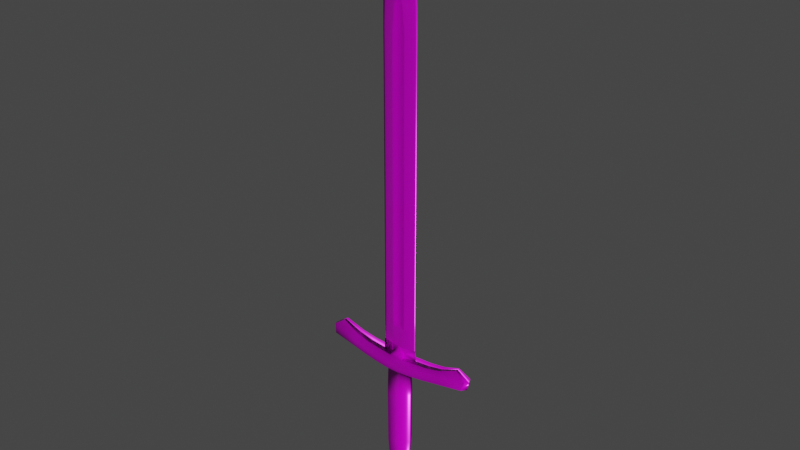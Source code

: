 # Source: sword.blend  (saved by Blender 2.83.18; exported with 4.5.12 LTS)
import bpy
from mathutils import Matrix  # noqa: F401  (used for matrix-valued properties, if any)

bpy.ops.wm.read_factory_settings(use_empty=True)
scene = bpy.context.scene
scene.name = 'Scene'

# ---- collections
col_collection = bpy.data.collections.new('Collection'); scene.collection.children.link(col_collection)

# ---- images (referenced by path relative to the original .blend; pixels are not part of the script)
import os
ASSET_DIR = os.environ.get("B2B_ASSET_DIR", "")  # directory of the original .blend (textures are referenced by path, not embedded)
HERE = os.path.dirname(os.path.abspath(__file__))  # packed textures are extracted next to this script under _unpacked/

def load_image(name, relpath, width, height, colorspace="sRGB"):
    """Load a texture the original file referenced (path relative to the .blend, or extracted next to this script)."""
    p = next((c for c in (os.path.join(HERE, relpath), os.path.join(ASSET_DIR, relpath)) if relpath and os.path.exists(c)), "")
    if p:
        img = bpy.data.images.load(p, check_existing=True)
        img.name = name
    else:  # same state as the original file: an image datablock whose file is absent (Cycles renders it pink)
        img = bpy.data.images.new(name, width, height)
        img.source = "FILE"
        img.filepath = "//" + (relpath or name)
    img.colorspace_settings.name = colorspace
    return img
img_shortsword_low_poly_shortsword_normal_png_001 = load_image('ShortSword low poly_ShortSword_Normal.png.001', 'Texture maps updated/ShortSword low poly_ShortSword_Normal.png', 1024, 1024, 'sRGB')
img_shortsword_low_poly_shortsword_basecolor_png_001 = load_image('ShortSword low poly_ShortSword_BaseColor.png.001', 'Texture maps updated/ShortSword low poly_ShortSword_BaseColor.png', 1024, 1024, 'sRGB')
img_shortsword_low_poly_shortsword_roughness_png_001 = load_image('ShortSword low poly_ShortSword_Roughness.png.001', 'Texture maps updated/ShortSword low poly_ShortSword_Roughness.png', 1024, 1024, 'sRGB')
img_shortsword_low_poly_shortsword_metallic_png_001 = load_image('ShortSword low poly_ShortSword_Metallic.png.001', 'Texture maps updated/ShortSword low poly_ShortSword_Metallic.png', 1024, 1024, 'sRGB')

# ---- materials (node trees are filled in below, after node groups)
mat_material_002 = bpy.data.materials.new('Material.002')
mat_material_002.use_transparent_shadow = False

# ---- material node trees
mat_material_002.use_nodes = True; mat_material_002.node_tree.nodes.clear()
_N = mat_material_002.node_tree.nodes; _L = mat_material_002.node_tree.links
n0 = _N.new('ShaderNodeTexImage'); n0.name = 'Image Texture.001'; n0.location = (-696, 1)
n0.image = img_shortsword_low_poly_shortsword_normal_png_001
n1 = _N.new('ShaderNodeNormalMap'); n1.name = 'Normal Map'; n1.location = (-320, -87)
n2 = _N.new('ShaderNodeTexImage'); n2.name = 'Image Texture'; n2.location = (-359, 546)
n2.image = img_shortsword_low_poly_shortsword_basecolor_png_001
n3 = _N.new('ShaderNodeTexImage'); n3.name = 'Image Texture.003'; n3.location = (-412, 187)
n3.image = img_shortsword_low_poly_shortsword_roughness_png_001
n4 = _N.new('ShaderNodeBsdfPrincipled'); n4.name = 'Principled BSDF'; n4.location = (-27, 384)
n4.distribution = 'GGX'
n4.subsurface_method = 'BURLEY'
n4.inputs[3].default_value = 1.45
n4.inputs[27].default_value = (0.0, 0.0, 0.0, 1.0)
n4.inputs[28].default_value = 1.0
n5 = _N.new('ShaderNodeOutputMaterial'); n5.name = 'Material Output'; n5.location = (263, 384)
n6 = _N.new('ShaderNodeTexImage'); n6.name = 'Image Texture.002'; n6.location = (-689, 313)
n6.image = img_shortsword_low_poly_shortsword_metallic_png_001
_L.new(n4.outputs[0], n5.inputs[0])
_L.new(n2.outputs[0], n4.inputs[0])
_L.new(n0.outputs[0], n1.inputs[1])
_L.new(n1.outputs[0], n4.inputs[5])
_L.new(n6.outputs[0], n4.inputs[1])
_L.new(n3.outputs[0], n4.inputs[2])
n5.is_active_output = True

# ---- world
world_world = bpy.data.worlds.new('World'); scene.world = world_world
world_world.use_nodes = True; world_world.node_tree.nodes.clear()
_N = world_world.node_tree.nodes; _L = world_world.node_tree.links
n0 = _N.new('ShaderNodeOutputWorld'); n0.name = 'World Output'; n0.location = (300, 300)
n1 = _N.new('ShaderNodeBackground'); n1.name = 'Background'; n1.location = (10, 300)
n1.inputs[0].default_value = (0.05088, 0.05088, 0.05088, 1.0)
_L.new(n1.outputs[0], n0.inputs[0])
n0.is_active_output = True
world_world.color = (0.05088, 0.05088, 0.05088)
world_world.use_sun_shadow = False
world_world.sun_shadow_jitter_overblur = 0.0

# ---- meshes
me_mesh = bpy.data.meshes.new('Mesh')
me_mesh.from_pydata([(-2.047, -21.41, -7.097e-06), (-0.8644, -4.031, -1.497), (-1.888, -4.031, -1.819e-05), (-0.8644, -4.031, 1.497), (-1.06, -16.95, -1.468), (-1.039, -8.642, -1.404), (-1.908, -16.95, -1e-05), (-1.849, -8.642, -1.512e-05), (-1.06, -16.95, 1.468), (-1.039, -8.642, 1.404), (-5.134, -21.77, -1.53), (-5.827, -21.7, 8.535e-06), (-7.787, -21.91, -6.85e-06), (-7.426, -22.06, 1.311), (-1.023, -23.02, -0.8858), (-1.023, -23.02, 0.8819), (-10.1, -24.94, -0.344), (-10.1, -24.94, 0.3408), (-5.134, -23.37, -0.7652), (-7.426, -23.84, -0.6557), (-7.426, -23.84, 0.6517), (-5.134, -23.37, 0.7612), (-3.855, -21.53, 6.265e-05), (-3.04, -21.57, 1.695), (-3.04, -23.18, -0.8475), (-3.04, -23.18, 0.8435), (-1.015, -23.02, -0.4273), (-1.015, -23.02, 0.4273), (-0.7633, -23.9, -0.7079), (-0.7556, -23.9, -0.4264), (-0.7556, -23.9, 0.4264), (-1.03, -21.38, -1.323), (-1.794, -21.38, -7.171e-06), (-1.03, -21.38, 1.323), (-0.9146, -4.255, 1.123), (-1.563, -4.255, -1.819e-05), (-0.9146, -4.255, -1.123), (-0.8644, -3.429, -1.497), (-1.888, -3.429, -1.887e-05), (-0.8644, -3.429, 1.497), (-0.8644, -3.235, -1.22), (-1.569, -3.235, -1.887e-05), (-0.8644, -3.235, 1.22), (-0.8646, -3.037, -1.22), (-1.569, -3.037, -1.887e-05), (-0.8646, -3.037, 1.22), (-0.8644, 0.0182, -1.22), (-1.569, 0.01821, -2.091e-05), (-0.8644, 0.0182, 1.22), (-1.771, -2.395, -2.311), (-1.771, -0.7752, -2.311), (-2.812, -2.395, -1.955e-05), (-2.812, -0.7752, -2.023e-05), (-1.771, -2.395, 2.311), (-1.771, -0.7752, 2.311), (-1.015, -23.02, -0.3412), (-1.015, -23.02, 0.3412), (-0.7556, -23.9, -0.3406), (-0.7556, -23.9, 0.3406), (-1.015, -24.67, -0.3407), (-1.015, -24.67, 0.3407), (-0.7556, -24.68, -0.3477), (-0.7556, -24.68, 0.3517), (-1.015, -24.67, -0.315), (-1.015, -24.67, 0.3148), (-2.665, -24.67, -1.955e-05), (-0.7556, -24.68, -0.3221), (-0.7556, -24.68, 0.3259), (-5.134, -23.37, -0.002004), (-7.426, -23.84, -0.001988), (-10.1, -24.94, -0.001627), (-1.023, -21.41, -1.772), (-1.023, -21.41, 1.772), (-7.426, -22.06, -1.311), (-5.134, -21.77, 1.53), (-3.04, -21.57, -1.695), (-0.7633, -23.9, 0.704), (-2.833, -23.15, 2.763e-05), (-2.732, -24.67, 9.539e-05), (-3.026, -23.17, -0.001897), (-11.31, -22.56, -0.9885), (-11.78, -22.36, -0.0001153), (-11.31, -22.56, 0.9882), (-3.852e-07, -24.51, -0.3507), (-3.852e-07, -24.51, -0.4752), (-3.852e-07, -24.51, 0.4751), (1.06, -16.95, -1.468), (1.039, -8.642, -1.404), (1.908, -16.95, -1e-05), (1.849, -8.642, -1.512e-05), (1.06, -16.95, 1.468), (1.039, -8.642, 1.404), (0.9146, -4.255, -1.123), (1.563, -4.255, -1.819e-05), (1.03, -21.38, -1.323), (1.794, -21.38, -7.187e-06), (0.9146, -4.255, 1.123), (1.03, -21.38, 1.323), (7.426, -22.05, -1.31), (7.787, -21.91, -6.85e-06), (5.827, -21.7, 8.492e-06), (3.855, -21.53, 6.271e-05), (3.04, -21.57, -1.695), (5.134, -21.77, -1.53), (7.426, -22.06, 1.311), (11.78, -22.36, -0.0001153), (11.31, -22.56, -0.9885), (11.31, -22.56, 0.9882), (5.134, -21.77, 1.53), (1.023, -21.41, 1.772), (3.04, -21.57, 1.695), (7.426, -23.84, -0.6557), (5.134, -23.37, -0.7652), (5.134, -23.37, -0.002004), (7.426, -23.84, -0.001988), (10.1, -24.94, -0.344), (10.1, -24.94, -0.001627), (2.047, -21.41, -7.067e-06), (3.04, -23.18, -0.8475), (3.026, -23.17, -0.001897), (-3.852e-07, -24.51, -0.4366), (0.7556, -23.9, -0.4264), (1.023, -23.02, 0.8819), (3.04, -23.18, 0.8435), (1.015, -23.02, 0.4273), (1.023, -23.02, -0.8858), (1.015, -23.02, -0.4273), (0.7556, -23.9, 0.4264), (0.7633, -23.9, 0.704), (0.7633, -23.9, -0.7079), (-3.852e-07, -23.9, -0.717), (1.023, -21.41, -1.772), (0.8644, -4.031, 1.497), (1.888, -4.031, -1.819e-05), (0.8644, -4.031, -1.497), (1.888, -3.429, -1.887e-05), (0.8644, -3.429, -1.497), (0.8644, -3.429, 1.497), (1.569, -3.235, -1.887e-05), (0.8644, -3.235, -1.22), (0.8644, -3.235, 1.22), (1.569, -3.037, -1.887e-05), (0.8646, -3.037, -1.22), (0.8646, -3.037, 1.22), (1.771, -2.395, -2.311), (1.771, -0.7752, -2.311), (2.812, -2.395, -1.955e-05), (2.812, -0.7752, -2.023e-05), (1.771, -2.395, 2.311), (1.771, -0.7752, 2.311), (0.8644, 0.0182, -1.22), (1.569, 0.01821, -2.091e-05), (0.8644, 0.0182, 1.22), (2.833, -23.15, 2.764e-05), (1.015, -23.02, 0.3412), (1.015, -23.02, -0.3412), (0.7556, -23.9, -0.3406), (0.7556, -23.9, 0.3406), (2.732, -24.67, 9.539e-05), (1.015, -24.67, 0.3407), (1.015, -24.67, -0.3407), (-3.852e-07, -24.69, -0.3617), (0.7556, -24.68, -0.3477), (0.7556, -24.68, 0.3517), (2.665, -24.67, -1.946e-05), (1.015, -24.67, 0.3148), (1.015, -24.67, -0.315), (-3.852e-07, -24.69, -0.3353), (0.7556, -24.68, -0.3221), (0.7556, -24.68, 0.3259), (5.134, -23.37, 0.7612), (7.426, -23.84, 0.6517), (10.1, -24.94, 0.3408), (-3.852e-07, -24.51, 0.3552), (-3.852e-07, -24.69, 0.3547), (-3.852e-07, -24.51, 0.441), (-3.852e-07, -24.69, 0.3296), (-3.852e-07, -23.94, 0.6953), (-1.015, -23.84, -0.341), (-1.015, -23.84, 0.3409), (-2.783, -23.92, 9.535e-05), (2.783, -23.92, 9.543e-05), (1.015, -23.84, 0.3409), (1.015, -23.84, -0.341), (-1.023, -22.21, -1.329), (-11.99, -23.66, -0.0008711), (-11.74, -23.76, 0.6618), (-7.426, -22.95, 0.9813), (-3.04, -22.38, -1.271), (-1.023, -22.21, 1.327), (-11.74, -23.76, -0.6635), (-5.134, -22.57, -1.148), (-7.426, -22.95, -0.9833), (-5.134, -22.57, 1.146), (-3.04, -22.38, 1.27), (1.023, -22.21, -1.329), (3.04, -22.38, -1.271), (5.134, -22.57, -1.148), (7.426, -22.95, 0.9813), (7.426, -22.95, -0.9833), (5.134, -22.57, 1.146), (3.04, -22.38, 1.27), (1.023, -22.21, 1.327), (11.74, -23.76, 0.6618), (11.74, -23.76, -0.6635), (11.99, -23.66, -0.000871), (-0.9488, -85.16, 9.364e-05), (-0.9493, -23.02, -0.3357), (-3.852e-07, -23.02, -0.3357), (-3.852e-07, -23.02, 0.3357), (-0.9493, -23.02, 0.3357), (-2.657, -41.63, 0.0001018), (-3.852e-07, -85.16, 0.1172), (-3.852e-07, -85.16, -0.1171), (-3.852e-07, -81.17, 0.1924), (-0.9494, -27.62, -0.3356), (-0.9494, -27.62, 0.3355), (-2.657, -57.4, 0.0001114), (-3.852e-07, -41.48, -0.2084), (-3.852e-07, -41.48, 0.2084), (-2.657, -29.41, 9.432e-05), (-3.852e-07, -29.61, -0.2084), (-3.852e-07, -29.61, 0.2084), (-0.9493, -41.48, -0.3354), (-0.9493, -41.48, 0.3355), (-0.9493, -69.84, -0.3354), (-0.9493, -69.84, 0.3355), (-0.9493, -57.25, -0.3354), (-0.9493, -57.25, 0.3355), (-3.852e-07, -76.34, -0.2918), (-0.9494, -29.26, -0.3355), (-0.9494, -29.26, 0.3355), (-0.6467, -73.09, -0.3354), (-0.6467, -73.09, 0.3354), (-2.503, -76.34, 8.546e-05), (-0.428, -57.25, -0.2085), (-0.428, -41.48, -0.2085), (-0.428, -28.04, -0.2085), (-3.852e-07, -28.04, -0.2085), (-0.428, -69.84, -0.204), (-0.428, -28.04, 0.2085), (-0.428, -41.48, 0.2085), (-0.428, -57.25, 0.2085), (-0.428, -69.84, 0.204), (-0.428, -29.61, -0.2085), (-0.428, -29.61, 0.2085), (-0.386, -73.09, -0.2113), (-0.386, -73.09, 0.2114), (-0.0001474, -76.34, 0.2919), (-2.657, -69.99, 0.0001196), (-2.657, -23.17, 9.062e-05), (-1.993, -81.23, -0.0002173), (-2.657, -27.77, 9.347e-05), (-2.624, -73.16, 0.0001086), (-0.9493, -21.65, -0.3357), (-3.852e-07, -21.65, 0.3357), (-0.9493, -21.65, 0.3357), (-2.657, -21.8, 8.976e-05), (-2.418, -41.61, 0.04705), (-2.418, -69.97, 0.04707), (-2.418, -23.15, 0.04708), (-0.816, -85.16, 0.01649), (-1.714, -81.22, 0.02683), (-2.418, -27.75, 0.04705), (-2.418, -57.38, 0.04706), (-2.418, -29.39, 0.04705), (-2.347, -73.15, 0.04706), (-2.153, -76.34, 0.04093), (-2.418, -21.78, 0.04707), (-2.418, -41.61, -0.04704), (-2.418, -69.97, -0.04703), (-2.418, -23.15, -0.04709), (-2.153, -76.34, -0.04088), (-2.418, -27.75, -0.04706), (-2.418, -57.38, -0.04703), (-2.418, -29.39, -0.04705), (-2.347, -73.15, -0.04702), (-2.418, -21.78, -0.04709), (-0.816, -85.16, -0.01643), (-1.714, -81.22, -0.02712), (0.428, -41.48, -0.2085), (-3.852e-07, -57.25, -0.2084), (0.428, -57.25, -0.2085), (0.428, -41.48, 0.2085), (0.428, -57.25, 0.2085), (-3.852e-07, -57.25, 0.2085), (0.9493, -41.48, 0.3355), (2.418, -41.61, 0.04705), (2.418, -57.38, 0.04706), (0.9493, -57.25, 0.3355), (2.418, -41.61, -0.04704), (2.418, -57.38, -0.04703), (0.428, -69.84, -0.204), (-3.852e-07, -69.84, -0.2039), (-3.852e-07, -73.09, -0.2112), (0.386, -73.09, -0.2113), (-3.852e-07, -69.84, 0.204), (0.428, -69.84, 0.204), (0.386, -73.09, 0.2114), (-3.852e-07, -73.09, 0.2113), (0.9493, -69.84, 0.3355), (2.418, -69.97, 0.04707), (2.347, -73.15, 0.04706), (0.6467, -73.09, 0.3354), (2.418, -69.97, -0.04703), (2.347, -73.15, -0.04702), (0.9493, -23.02, -0.3357), (-3.852e-07, -27.62, -0.3355), (0.9494, -27.62, -0.3356), (0.9493, -23.02, 0.3357), (0.9494, -27.62, 0.3355), (-3.852e-07, -27.62, 0.3355), (2.418, -23.15, 0.04708), (2.418, -27.75, 0.04705), (2.418, -23.15, -0.04709), (2.418, -27.75, -0.04706), (0.816, -85.16, -0.01643), (-3.852e-07, -81.17, -0.1924), (1.714, -81.22, -0.02712), (2.153, -76.34, -0.04088), (2.503, -76.34, 8.546e-05), (1.714, -81.22, 0.02683), (2.153, -76.34, 0.04093), (0.9488, -85.16, 9.364e-05), (-0.0002516, -86.96, 6.909e-05), (0.816, -85.16, 0.01649), (0.428, -29.61, -0.2085), (0.428, -28.04, -0.2085), (0.428, -28.04, 0.2085), (0.428, -29.61, 0.2085), (-3.852e-07, -28.04, 0.2085), (2.657, -27.77, 9.347e-05), (2.657, -29.41, 9.432e-05), (2.418, -29.39, 0.04705), (0.9494, -29.26, -0.3355), (2.418, -29.39, -0.04705), (2.657, -57.4, 0.0001114), (2.657, -69.99, 0.0001196), (0.9493, -57.25, -0.3354), (0.9493, -69.84, -0.3354), (0.9493, -41.48, -0.3354), (0.6467, -73.09, -0.3354), (0.9494, -29.26, 0.3355), (2.657, -41.63, 0.0001018), (2.624, -73.16, 0.0001086), (1.993, -81.23, -0.0002173), (2.657, -23.17, 9.062e-05), (0.9493, -21.65, -0.3357), (-3.852e-07, -21.65, -0.3357), (0.9493, -21.65, 0.3357), (2.418, -21.78, 0.04707), (2.657, -21.8, 8.974e-05), (2.418, -21.78, -0.04709), (-0.0002516, -86.71, 0.01647), (-0.0002516, -86.71, -0.0164)], [], [(5, 87, 86, 4), (7, 5, 4, 6), (9, 7, 6, 8), (36, 92, 87, 5), (35, 36, 5, 7), (34, 35, 7, 9), (31, 32, 6, 4), (73, 12, 11, 10), (11, 12, 13, 74), (80, 81, 12, 73), (22, 75, 10, 11), (12, 81, 82, 13), (74, 23, 22, 11), (131, 195, 184, 71), (10, 75, 188, 191), (82, 186, 187, 13), (80, 190, 185, 81), (82, 81, 185, 186), (73, 10, 191, 192), (73, 192, 190, 80), (13, 187, 193, 74), (23, 194, 189, 72), (19, 18, 68, 69), (16, 19, 69, 70), (0, 71, 75, 22), (23, 72, 0, 22), (75, 71, 184, 188), (74, 193, 194, 23), (79, 68, 18, 24), (84, 120, 29, 28), (79, 27, 15, 25), (26, 79, 24, 14), (26, 14, 28, 29), (15, 27, 30, 76), (76, 85, 177), (125, 129, 130, 28, 14), (71, 0, 32, 31), (0, 72, 33, 32), (3, 2, 35, 34), (2, 1, 36, 35), (1, 2, 38, 37), (2, 3, 39, 38), (37, 38, 41, 40), (38, 39, 42, 41), (40, 41, 44, 43), (41, 42, 45, 44), (140, 143, 45, 42), (50, 145, 144, 49), (52, 50, 49, 51), (54, 52, 51, 53), (46, 150, 145, 50), (47, 46, 50, 52), (43, 44, 51, 49), (48, 47, 52, 54), (44, 45, 53, 51), (45, 143, 148, 53), (47, 151, 150, 46), (27, 79, 77, 56), (79, 26, 55, 77), (120, 83, 57, 29), (26, 29, 57, 55), (30, 27, 56, 58), (77, 180, 179, 56), (77, 55, 178, 180), (83, 161, 61, 57), (55, 57, 178), (58, 179, 60, 62), (60, 78, 65, 64), (78, 59, 63, 65), (161, 167, 66, 61), (59, 61, 66, 63), (62, 60, 64, 67), (68, 21, 20, 69), (69, 20, 17, 70), (79, 25, 21, 68), (32, 33, 8, 6), (189, 202, 109, 72), (85, 76, 30, 175), (84, 28, 130), (71, 31, 94, 131), (3, 34, 96, 132), (40, 43, 142, 139), (43, 49, 144, 142), (30, 58, 173, 175), (173, 58, 62, 174), (62, 67, 176, 174), (86, 87, 89, 88), (88, 89, 91, 90), (87, 92, 93, 89), (31, 4, 86, 94), (89, 93, 96, 91), (88, 95, 94, 86), (90, 97, 95, 88), (100, 99, 98, 103), (100, 108, 104, 99), (99, 105, 106, 98), (103, 102, 101, 100), (99, 104, 107, 105), (108, 100, 101, 110), (103, 197, 196, 102), (198, 203, 107, 104), (205, 204, 106, 105), (107, 203, 205, 105), (98, 199, 197, 103), (106, 204, 199, 98), (200, 198, 104, 108), (202, 201, 110, 109), (111, 114, 113, 112), (115, 116, 114, 111), (102, 131, 117, 101), (110, 101, 117, 109), (102, 196, 195, 131), (201, 200, 108, 110), (119, 118, 112, 113), (121, 120, 84, 129), (119, 123, 122, 124), (126, 125, 118, 119), (126, 121, 129, 125), (122, 128, 127, 124), (128, 177, 85), (131, 94, 95, 117), (117, 95, 97, 109), (109, 97, 33, 72), (132, 96, 93, 133), (133, 93, 92, 134), (92, 36, 1, 134), (134, 136, 135, 133), (133, 135, 137, 132), (132, 137, 39, 3), (136, 139, 138, 135), (135, 138, 140, 137), (140, 42, 39, 137), (139, 142, 141, 138), (138, 141, 143, 140), (144, 145, 147, 146), (146, 147, 149, 148), (145, 150, 151, 147), (146, 141, 142, 144), (147, 151, 152, 149), (148, 143, 141, 146), (47, 48, 152, 151), (124, 154, 153, 119), (119, 153, 155, 126), (156, 83, 120, 121), (126, 155, 156, 121), (127, 157, 154, 124), (182, 181, 153, 154), (153, 181, 183, 155), (162, 161, 83, 156), (155, 183, 156), (157, 182, 154), (159, 165, 164, 158), (158, 164, 166, 160), (168, 167, 161, 162), (160, 166, 168, 162), (163, 169, 165, 159), (113, 114, 171, 170), (114, 116, 172, 171), (119, 113, 170, 123), (8, 90, 91, 9), (9, 91, 96, 34), (85, 175, 127, 128), (84, 130, 129), (15, 76, 177, 128, 122), (37, 136, 134, 1), (40, 139, 136, 37), (54, 53, 148, 149), (54, 149, 152, 48), (173, 157, 127, 175), (173, 174, 163, 157), (176, 169, 163, 174), (78, 60, 179, 180), (178, 59, 78, 180), (182, 159, 158, 181), (158, 160, 183, 181), (157, 163, 159, 182), (58, 56, 179), (57, 61, 59, 178), (160, 162, 156, 183), (125, 14, 184, 195), (24, 18, 191, 188), (186, 17, 20, 187), (190, 16, 70, 185), (70, 17, 186, 185), (18, 19, 192, 191), (19, 16, 190, 192), (187, 20, 21, 193), (194, 25, 15, 189), (14, 24, 188, 184), (193, 21, 25, 194), (15, 122, 202, 189), (197, 112, 118, 196), (199, 111, 112, 197), (170, 171, 198, 200), (122, 123, 201, 202), (196, 118, 125, 195), (123, 170, 200, 201), (116, 115, 204, 205), (203, 172, 116, 205), (115, 111, 199, 204), (198, 171, 172, 203), (218, 281, 235, 236), (241, 242, 285, 219), (258, 264, 228, 224), (269, 274, 217, 211), (239, 293, 294, 246), (296, 243, 247, 299), (259, 266, 233, 226), (249, 270, 276, 253), (208, 307, 215, 207), (210, 216, 311, 209), (216, 210, 260, 263), (250, 271, 273, 252), (213, 354, 278), (229, 317, 279, 272), (251, 262, 267, 234), (206, 324, 353, 261), (214, 262, 261, 212), (317, 213, 278, 279), (221, 244, 237, 238), (245, 222, 330, 240), (252, 220, 265, 263), (230, 275, 273, 215), (293, 239, 235, 281), (243, 296, 285, 242), (249, 259, 264, 217), (225, 270, 274, 227), (227, 223, 236, 235), (223, 230, 244, 236), (215, 307, 238, 237), (239, 246, 232, 225), (225, 227, 235, 239), (311, 216, 240, 330), (231, 245, 240, 216), (224, 228, 242, 241), (228, 226, 243, 242), (233, 247, 243, 226), (218, 236, 244, 221), (241, 219, 222, 245), (211, 258, 265, 220), (223, 269, 275, 230), (230, 215, 237, 244), (224, 241, 245, 231), (294, 229, 246), (247, 248, 299), (234, 267, 266, 253), (232, 229, 272, 276), (246, 229, 232), (233, 248, 247), (208, 207, 254, 348), (210, 209, 255, 256), (260, 268, 257, 250), (207, 271, 277, 254), (211, 217, 264, 258), (249, 253, 266, 259), (250, 252, 263, 260), (267, 262, 214, 248), (353, 212, 261), (262, 251, 206, 261), (231, 216, 263, 265), (226, 228, 264, 259), (224, 231, 265, 258), (267, 248, 233, 266), (210, 256, 268, 260), (269, 223, 227, 274), (225, 232, 276, 270), (273, 271, 207, 215), (275, 220, 252, 273), (249, 217, 274, 270), (211, 220, 275, 269), (234, 253, 276, 272), (271, 250, 257, 277), (354, 324, 206, 278), (206, 251, 279, 278), (251, 234, 272, 279), (282, 281, 218, 280), (285, 284, 283, 219), (289, 288, 287, 286), (336, 291, 290, 343), (292, 295, 294, 293), (296, 299, 298, 297), (303, 302, 301, 300), (337, 344, 305, 304), (308, 307, 208, 306), (311, 310, 309, 209), (310, 313, 312, 309), (346, 331, 315, 314), (316, 354, 213), (229, 319, 318, 317), (322, 321, 345, 320), (323, 325, 353, 324), (214, 212, 325, 321), (317, 318, 316, 213), (327, 326, 221, 238), (330, 222, 329, 328), (331, 313, 333, 332), (315, 335, 334, 308), (282, 292, 293, 281), (285, 296, 297, 284), (288, 301, 337, 336), (291, 304, 339, 338), (338, 282, 280, 340), (340, 280, 326, 334), (308, 327, 238, 307), (341, 295, 292, 339), (339, 292, 282, 338), (311, 330, 328, 310), (328, 329, 342, 310), (286, 283, 284, 289), (289, 284, 297, 300), (297, 298, 303, 300), (326, 280, 218, 221), (222, 219, 283, 329), (333, 287, 343, 332), (335, 290, 340, 334), (334, 326, 327, 308), (329, 283, 286, 342), (294, 295, 229), (298, 299, 248), (302, 322, 320, 344), (341, 305, 319, 229), (295, 341, 229), (303, 298, 248), (208, 348, 347, 306), (309, 349, 255, 209), (351, 350, 312, 346), (306, 347, 352, 314), (288, 336, 343, 287), (302, 344, 337, 301), (313, 331, 346, 312), (322, 248, 214, 321), (353, 325, 212), (321, 325, 323, 345), (313, 310, 342, 333), (288, 289, 300, 301), (333, 342, 286, 287), (322, 302, 303, 248), (350, 349, 309, 312), (290, 291, 338, 340), (305, 341, 339, 304), (315, 308, 306, 314), (335, 315, 331, 332), (291, 336, 337, 304), (335, 332, 343, 290), (305, 344, 320, 319), (314, 352, 351, 346), (354, 316, 323, 324), (318, 345, 323, 316), (319, 320, 345, 318), (8, 33, 97, 90)])
me_mesh.polygons.foreach_set('use_smooth', [True] * 350)
_k = set([(14, 24), (14, 26), (14, 28), (14, 125), (15, 25), (15, 27), (15, 76), (15, 122), (16, 19), (16, 190), (17, 20), (17, 186), (18, 19), (18, 24), (20, 21), (21, 25), (26, 55), (27, 56), (28, 84), (34, 35), (34, 96), (35, 36), (36, 92), (40, 41), (40, 139), (41, 42), (42, 140), (43, 44), (43, 142), (44, 45), (45, 143), (55, 57), (55, 77), (55, 178), (56, 58), (56, 77), (56, 179), (57, 83), (58, 173), (59, 61), (59, 63), (59, 78), (59, 178), (60, 62), (60, 64), (60, 78), (60, 179), (61, 161), (62, 174), (76, 85), (77, 79), (80, 190), (82, 186), (83, 120), (83, 156), (83, 161), (84, 120), (84, 129), (84, 130), (85, 128), (85, 175), (85, 177), (92, 93), (93, 96), (106, 204), (107, 203), (111, 112), (111, 115), (112, 118), (115, 204), (118, 125), (119, 153), (122, 123), (122, 124), (122, 128), (123, 170), (124, 154), (125, 126), (125, 129), (126, 155), (138, 139), (138, 140), (141, 142), (141, 143), (153, 154), (153, 155), (154, 157), (154, 182), (155, 156), (155, 183), (157, 173), (158, 159), (158, 160), (159, 163), (159, 165), (159, 182), (160, 162), (160, 166), (160, 183), (161, 162), (161, 167), (163, 174), (170, 171), (171, 172), (172, 203), (173, 174), (173, 175), (174, 176), (207, 215), (214, 248), (215, 230), (215, 307), (216, 231), (216, 263), (216, 311), (223, 227), (223, 230), (224, 228), (224, 231), (225, 227), (225, 232), (226, 228), (226, 233), (229, 232), (229, 272), (229, 294), (229, 317), (229, 341), (233, 248), (247, 248), (248, 303), (248, 322), (286, 289), (286, 342), (289, 300), (300, 303), (307, 308), (308, 315), (308, 334), (309, 310), (310, 311), (310, 342), (334, 340), (338, 339), (338, 340), (339, 341)])
me_mesh.attributes.new('sharp_edge', 'BOOLEAN', 'EDGE').data.foreach_set('value', [ (min(e.vertices), max(e.vertices)) in _k for e in me_mesh.edges])
_uv = me_mesh.uv_layers.new(name='UVChannel_1')
_uv.uv.foreach_set('vector', [0.7826, 0.3954, 0.7504, 0.3946, 0.7534, 0.2649, 0.786, 0.2657, 0.8078, 0.3968, 0.7826, 0.3954, 0.786, 0.2657, 0.8123, 0.2665, 0.4064, 0.3163, 0.3812, 0.3176, 0.3771, 0.1869, 0.4034, 0.1862, 0.7797, 0.4643, 0.75, 0.4636, 0.7504, 0.3946, 0.7826, 0.3954, 0.8004, 0.4643, 0.7797, 0.4643, 0.7826, 0.3954, 0.8078, 0.3968, 0.4093, 0.3854, 0.3885, 0.3854, 0.3812, 0.3176, 0.4064, 0.3163, 0.7878, 0.1955, 0.8117, 0.1986, 0.8123, 0.2665, 0.786, 0.2657, 0.8889, 0.1702, 0.8998, 0.1873, 0.8687, 0.1948, 0.853, 0.1756, 0.3216, 0.1155, 0.2912, 0.109, 0.3008, 0.09122, 0.337, 0.09574, 0.9481, 0.1564, 0.9617, 0.1643, 0.8998, 0.1873, 0.8889, 0.1702, 0.8383, 0.2008, 0.8197, 0.1804, 0.853, 0.1756, 0.8687, 0.1948, 0.2912, 0.109, 0.228, 0.09396, 0.2409, 0.08229, 0.3008, 0.09122, 0.337, 0.09574, 0.37, 0.1004, 0.3516, 0.1212, 0.3216, 0.1155, 0.7553, 0.1838, 0.7557, 0.1685, 0.7878, 0.1695, 0.7878, 0.1847, 0.8524, 0.1745, 0.8196, 0.1793, 0.8194, 0.1658, 0.8522, 0.1611, 0.2409, 0.08229, 0.2342, 0.06669, 0.3011, 0.0757, 0.3015, 0.09035, 0.9481, 0.1564, 0.9532, 0.1385, 0.9632, 0.1358, 0.9617, 0.1643, 0.2409, 0.08229, 0.228, 0.09396, 0.2242, 0.06482, 0.2342, 0.06669, 0.8884, 0.1694, 0.8524, 0.1745, 0.8522, 0.1611, 0.888, 0.1547, 0.8884, 0.1694, 0.888, 0.1547, 0.9532, 0.1385, 0.9481, 0.1564, 0.3015, 0.09035, 0.3011, 0.0757, 0.3371, 0.08129, 0.3373, 0.09484, 0.3701, 0.09943, 0.37, 0.08563, 0.4017, 0.0896, 0.4018, 0.1049, 0.8882, 0.1398, 0.8525, 0.1479, 0.8508, 0.1359, 0.886, 0.1295, 0.929, 0.1206, 0.8882, 0.1398, 0.886, 0.1295, 0.9299, 0.1157, 0.5397, 0.2872, 0.5685, 0.3371, 0.5115, 0.3351, 0.4886, 0.2872, 0.5115, 0.2393, 0.5685, 0.2372, 0.5397, 0.2872, 0.4886, 0.2872, 0.8196, 0.1793, 0.7878, 0.1847, 0.7878, 0.1695, 0.8194, 0.1658, 0.3373, 0.09484, 0.3371, 0.08129, 0.37, 0.08563, 0.3701, 0.09943, 0.8196, 0.1398, 0.8508, 0.1359, 0.8525, 0.1479, 0.82, 0.153, 0.773, 0.1285, 0.773, 0.1278, 0.7857, 0.1361, 0.7833, 0.1396, 0.3697, 0.05899, 0.3989, 0.06819, 0.4013, 0.07425, 0.3692, 0.07225, 0.791, 0.1486, 0.8196, 0.1398, 0.82, 0.153, 0.7877, 0.1541, 0.791, 0.1486, 0.7877, 0.1541, 0.7833, 0.1396, 0.7857, 0.1361, 0.4013, 0.07425, 0.3989, 0.06819, 0.4041, 0.05646, 0.4064, 0.05991, 0.4068, 0.06026, 0.417, 0.04914, 0.4172, 0.05887, 0.7561, 0.153, 0.7624, 0.1391, 0.7725, 0.1392, 0.7827, 0.1397, 0.7877, 0.1541, 0.5685, 0.3371, 0.5397, 0.2872, 0.5469, 0.2872, 0.5684, 0.3245, 0.5397, 0.2872, 0.5685, 0.2372, 0.5684, 0.2499, 0.5469, 0.2872, 0.4118, 0.3914, 0.3843, 0.3908, 0.3885, 0.3854, 0.4093, 0.3854, 0.8046, 0.4697, 0.7772, 0.4703, 0.7797, 0.4643, 0.8004, 0.4643, 0.7772, 0.4703, 0.8046, 0.4697, 0.8048, 0.479, 0.7772, 0.4798, 0.3843, 0.3908, 0.4118, 0.3914, 0.4118, 0.4009, 0.3841, 0.4001, 0.7772, 0.4798, 0.8048, 0.479, 0.8009, 0.4835, 0.7784, 0.4846, 0.3841, 0.4001, 0.4118, 0.4009, 0.4106, 0.4057, 0.3879, 0.4041, 0.7784, 0.4846, 0.8009, 0.4835, 0.8031, 0.4859, 0.7795, 0.4884, 0.3879, 0.4041, 0.4106, 0.4057, 0.4095, 0.4096, 0.3857, 0.407, 0.4388, 0.405, 0.4401, 0.4088, 0.4095, 0.4096, 0.4106, 0.4057, 0.7878, 0.5277, 0.7387, 0.5265, 0.739, 0.5072, 0.7885, 0.5084, 0.8188, 0.5435, 0.7878, 0.5277, 0.7885, 0.5084, 0.8237, 0.5066, 0.4012, 0.449, 0.3701, 0.4649, 0.3652, 0.4278, 0.4005, 0.4297, 0.7767, 0.546, 0.7489, 0.5453, 0.7387, 0.5265, 0.7878, 0.5277, 0.7909, 0.5618, 0.7767, 0.546, 0.7878, 0.5277, 0.8188, 0.5435, 0.7795, 0.4884, 0.8031, 0.4859, 0.8237, 0.5066, 0.7885, 0.5084, 0.4123, 0.4673, 0.3982, 0.4832, 0.3701, 0.4649, 0.4012, 0.449, 0.3857, 0.407, 0.4095, 0.4096, 0.4005, 0.4297, 0.3652, 0.4278, 0.4095, 0.4096, 0.4401, 0.4088, 0.4501, 0.4284, 0.4005, 0.4297, 0.7909, 0.5618, 0.7339, 0.5604, 0.7489, 0.5453, 0.7767, 0.546, 0.3989, 0.06819, 0.3697, 0.05899, 0.3709, 0.0584, 0.3979, 0.06724, 0.819, 0.1432, 0.791, 0.1486, 0.7914, 0.1474, 0.8187, 0.1422, 0.773, 0.1278, 0.7731, 0.1265, 0.7865, 0.1345, 0.7857, 0.1361, 0.791, 0.1486, 0.7857, 0.1361, 0.7865, 0.1345, 0.7914, 0.1474, 0.4041, 0.05646, 0.3989, 0.06819, 0.3979, 0.06724, 0.4037, 0.05502, 0.3709, 0.0584, 0.372, 0.05343, 0.3998, 0.05496, 0.3979, 0.06724, 0.8187, 0.1422, 0.7914, 0.1474, 0.7902, 0.1345, 0.8181, 0.1313, 0.7731, 0.1265, 0.7733, 0.1238, 0.7851, 0.1222, 0.7865, 0.1345, 0.7914, 0.1474, 0.7865, 0.1345, 0.7902, 0.1345, 0.4037, 0.05502, 0.3998, 0.05496, 0.4017, 0.04213, 0.4054, 0.04266, 0.4017, 0.04213, 0.373, 0.04767, 0.3729, 0.04739, 0.4015, 0.04178, 0.8164, 0.1196, 0.7892, 0.1218, 0.7892, 0.1213, 0.8163, 0.1194, 0.7733, 0.1238, 0.7734, 0.1234, 0.785, 0.1217, 0.7851, 0.1222, 0.7892, 0.1218, 0.7851, 0.1222, 0.785, 0.1217, 0.7892, 0.1213, 0.4054, 0.04266, 0.4017, 0.04213, 0.4015, 0.04178, 0.4054, 0.04226, 0.3374, 0.05574, 0.3362, 0.06775, 0.3001, 0.06115, 0.3014, 0.05091, 0.3014, 0.05091, 0.3001, 0.06115, 0.257, 0.04634, 0.2557, 0.04162, 0.3697, 0.05899, 0.3692, 0.07225, 0.3362, 0.06775, 0.3374, 0.05574, 0.378, 0.1188, 0.4019, 0.1158, 0.4034, 0.1862, 0.3771, 0.1869, 0.4017, 0.0896, 0.4339, 0.08893, 0.4344, 0.1042, 0.4018, 0.1049, 0.417, 0.04914, 0.4064, 0.05991, 0.4041, 0.05646, 0.4169, 0.04834, 0.773, 0.1285, 0.7827, 0.1397, 0.7725, 0.1392, 0.5685, 0.3371, 0.5684, 0.3245, 0.6264, 0.3245, 0.6263, 0.3371, 0.4118, 0.3914, 0.4093, 0.3854, 0.439, 0.3847, 0.4369, 0.3908, 0.7784, 0.4846, 0.7795, 0.4884, 0.7489, 0.4877, 0.7503, 0.4839, 0.7795, 0.4884, 0.7885, 0.5084, 0.739, 0.5072, 0.7489, 0.4877, 0.4041, 0.05646, 0.4037, 0.05502, 0.4168, 0.04711, 0.4169, 0.04834, 0.4168, 0.04711, 0.4037, 0.05502, 0.4054, 0.04266, 0.4169, 0.04447, 0.4054, 0.04266, 0.4054, 0.04226, 0.4168, 0.04404, 0.4169, 0.04447, 0.7534, 0.2649, 0.7504, 0.3946, 0.7252, 0.3948, 0.7272, 0.2644, 0.4624, 0.1851, 0.464, 0.3158, 0.4388, 0.3156, 0.4361, 0.1855, 0.7504, 0.3946, 0.75, 0.4636, 0.7293, 0.4626, 0.7252, 0.3948, 0.7878, 0.1955, 0.786, 0.2657, 0.7534, 0.2649, 0.755, 0.1947, 0.464, 0.3158, 0.4599, 0.3838, 0.439, 0.3847, 0.4388, 0.3156, 0.7272, 0.2644, 0.7311, 0.1966, 0.755, 0.1947, 0.7534, 0.2649, 0.4361, 0.1855, 0.4348, 0.1151, 0.4587, 0.1174, 0.4624, 0.1851, 0.6751, 0.1914, 0.6448, 0.1842, 0.6554, 0.1655, 0.6914, 0.1709, 0.515, 0.1118, 0.4987, 0.09269, 0.5342, 0.08702, 0.5454, 0.1042, 0.6448, 0.1842, 0.5815, 0.1645, 0.5956, 0.1544, 0.6554, 0.1655, 0.6914, 0.1709, 0.7242, 0.1764, 0.7047, 0.1981, 0.6751, 0.1914, 0.5454, 0.1042, 0.5342, 0.08702, 0.5941, 0.07457, 0.6078, 0.08538, 0.4987, 0.09269, 0.515, 0.1118, 0.4852, 0.1186, 0.4657, 0.0969, 0.6916, 0.1701, 0.6917, 0.1577, 0.7243, 0.1632, 0.7245, 0.1755, 0.5338, 0.07089, 0.6002, 0.0589, 0.5941, 0.07457, 0.5341, 0.08574, 0.5796, 0.1377, 0.5899, 0.1399, 0.5956, 0.1544, 0.5815, 0.1645, 0.5941, 0.07457, 0.6002, 0.0589, 0.6103, 0.05661, 0.6078, 0.08538, 0.6558, 0.1643, 0.656, 0.1509, 0.6917, 0.1577, 0.6916, 0.1701, 0.5956, 0.1544, 0.5899, 0.1399, 0.656, 0.1509, 0.6558, 0.1643, 0.4981, 0.07806, 0.5338, 0.07089, 0.5341, 0.08574, 0.4985, 0.09166, 0.4339, 0.08893, 0.4654, 0.08372, 0.4659, 0.09561, 0.4344, 0.1042, 0.6554, 0.1364, 0.6572, 0.1256, 0.693, 0.1321, 0.6913, 0.1444, 0.6129, 0.1208, 0.6117, 0.1157, 0.6572, 0.1256, 0.6554, 0.1364, 0.6833, 0.335, 0.6263, 0.3371, 0.6551, 0.2872, 0.7062, 0.2872, 0.6833, 0.2393, 0.7062, 0.2872, 0.6551, 0.2872, 0.6263, 0.2372, 0.7245, 0.1755, 0.7243, 0.1632, 0.7557, 0.1685, 0.7553, 0.1838, 0.4654, 0.08372, 0.4981, 0.07806, 0.4985, 0.09166, 0.4659, 0.09561, 0.7246, 0.1363, 0.7239, 0.15, 0.6913, 0.1444, 0.693, 0.1321, 0.7598, 0.1353, 0.773, 0.1278, 0.773, 0.1285, 0.7619, 0.1389, 0.4648, 0.05761, 0.4656, 0.06926, 0.4337, 0.07365, 0.4371, 0.06806, 0.754, 0.1468, 0.7557, 0.1533, 0.7239, 0.15, 0.7254, 0.1378, 0.754, 0.1468, 0.7598, 0.1353, 0.7619, 0.1389, 0.7557, 0.1533, 0.4337, 0.07365, 0.4294, 0.05979, 0.4301, 0.05593, 0.4371, 0.06806, 0.429, 0.06012, 0.4172, 0.05887, 0.417, 0.04914, 0.6263, 0.3371, 0.6264, 0.3245, 0.6479, 0.2872, 0.6551, 0.2872, 0.6551, 0.2872, 0.6479, 0.2872, 0.6264, 0.2499, 0.6263, 0.2372, 0.6263, 0.2372, 0.6264, 0.2499, 0.5684, 0.2499, 0.5685, 0.2372, 0.4369, 0.3908, 0.439, 0.3847, 0.4599, 0.3838, 0.4643, 0.3888, 0.7248, 0.4677, 0.7293, 0.4626, 0.75, 0.4636, 0.7521, 0.4697, 0.75, 0.4636, 0.7797, 0.4643, 0.7772, 0.4703, 0.7521, 0.4697, 0.7521, 0.4697, 0.7517, 0.4791, 0.7242, 0.477, 0.7248, 0.4677, 0.4643, 0.3888, 0.4649, 0.3982, 0.4373, 0.4003, 0.4369, 0.3908, 0.4369, 0.3908, 0.4373, 0.4003, 0.4118, 0.4009, 0.4118, 0.3914, 0.7517, 0.4791, 0.7503, 0.4839, 0.7278, 0.4817, 0.7242, 0.477, 0.4649, 0.3982, 0.4615, 0.4023, 0.4388, 0.405, 0.4373, 0.4003, 0.4388, 0.405, 0.4106, 0.4057, 0.4118, 0.4009, 0.4373, 0.4003, 0.7503, 0.4839, 0.7489, 0.4877, 0.7262, 0.484, 0.7278, 0.4817, 0.4615, 0.4023, 0.4634, 0.405, 0.4401, 0.4088, 0.4388, 0.405, 0.739, 0.5072, 0.7387, 0.5265, 0.707, 0.5407, 0.7039, 0.5036, 0.4853, 0.4247, 0.4823, 0.4619, 0.4504, 0.4477, 0.4501, 0.4284, 0.7387, 0.5265, 0.7489, 0.5453, 0.7339, 0.5604, 0.707, 0.5407, 0.7039, 0.5036, 0.7262, 0.484, 0.7489, 0.4877, 0.739, 0.5072, 0.4823, 0.4619, 0.4553, 0.4817, 0.4403, 0.4665, 0.4504, 0.4477, 0.4501, 0.4284, 0.4401, 0.4088, 0.4634, 0.405, 0.4853, 0.4247, 0.3982, 0.4832, 0.4123, 0.4673, 0.4403, 0.4665, 0.4553, 0.4817, 0.4371, 0.06806, 0.4375, 0.06688, 0.4641, 0.05796, 0.4646, 0.05811, 0.7254, 0.1378, 0.726, 0.1368, 0.7532, 0.1457, 0.754, 0.1468, 0.7592, 0.1338, 0.7731, 0.1265, 0.773, 0.1278, 0.7598, 0.1353, 0.754, 0.1468, 0.7532, 0.1457, 0.7592, 0.1338, 0.7598, 0.1353, 0.4301, 0.05593, 0.4307, 0.05446, 0.4375, 0.06688, 0.4371, 0.06806, 0.4348, 0.05426, 0.4625, 0.05256, 0.4641, 0.05796, 0.4375, 0.06688, 0.726, 0.1368, 0.7284, 0.126, 0.7552, 0.1335, 0.7532, 0.1457, 0.7619, 0.1216, 0.7733, 0.1238, 0.7731, 0.1265, 0.7592, 0.1338, 0.7532, 0.1457, 0.7552, 0.1335, 0.7592, 0.1338, 0.4307, 0.05446, 0.4348, 0.05426, 0.4375, 0.06688, 0.4322, 0.04158, 0.4322, 0.04114, 0.4619, 0.04666, 0.4615, 0.04685, 0.7316, 0.1147, 0.7316, 0.1145, 0.7581, 0.1205, 0.758, 0.1209, 0.762, 0.1212, 0.7734, 0.1234, 0.7733, 0.1238, 0.7619, 0.1216, 0.758, 0.1209, 0.7581, 0.1205, 0.762, 0.1212, 0.7619, 0.1216, 0.4283, 0.04225, 0.4282, 0.04179, 0.4322, 0.04114, 0.4322, 0.04158, 0.4966, 0.05246, 0.5323, 0.04564, 0.5341, 0.05595, 0.4984, 0.06474, 0.5323, 0.04564, 0.5777, 0.03512, 0.5766, 0.04042, 0.5341, 0.05595, 0.4648, 0.05761, 0.4966, 0.05246, 0.4984, 0.06474, 0.4656, 0.06926, 0.4034, 0.1862, 0.4361, 0.1855, 0.4388, 0.3156, 0.4064, 0.3163, 0.4064, 0.3163, 0.4388, 0.3156, 0.439, 0.3847, 0.4093, 0.3854, 0.417, 0.04914, 0.4169, 0.04834, 0.4301, 0.05593, 0.4294, 0.05979, 0.773, 0.1285, 0.7725, 0.1392, 0.7624, 0.1391, 0.4013, 0.07425, 0.4068, 0.06026, 0.4172, 0.05887, 0.429, 0.06012, 0.4337, 0.07365, 0.7772, 0.4798, 0.7517, 0.4791, 0.7521, 0.4697, 0.7772, 0.4703, 0.7784, 0.4846, 0.7503, 0.4839, 0.7517, 0.4791, 0.7772, 0.4798, 0.4012, 0.449, 0.4005, 0.4297, 0.4501, 0.4284, 0.4504, 0.4477, 0.4012, 0.449, 0.4504, 0.4477, 0.4403, 0.4665, 0.4123, 0.4673, 0.4169, 0.04711, 0.4307, 0.05446, 0.4301, 0.05593, 0.4169, 0.04834, 0.4169, 0.04711, 0.4169, 0.04447, 0.4283, 0.04225, 0.4307, 0.05446, 0.4168, 0.04404, 0.4282, 0.04179, 0.4283, 0.04225, 0.4169, 0.04447, 0.373, 0.04767, 0.4017, 0.04213, 0.3998, 0.05496, 0.372, 0.05343, 0.7902, 0.1345, 0.7892, 0.1218, 0.8164, 0.1196, 0.8181, 0.1313, 0.4348, 0.05426, 0.4322, 0.04158, 0.4615, 0.04685, 0.4625, 0.05256, 0.7316, 0.1147, 0.758, 0.1209, 0.7552, 0.1335, 0.7284, 0.126, 0.4307, 0.05446, 0.4283, 0.04225, 0.4322, 0.04158, 0.4348, 0.05426, 0.4037, 0.05502, 0.3979, 0.06724, 0.3998, 0.05496, 0.7865, 0.1345, 0.7851, 0.1222, 0.7892, 0.1218, 0.7902, 0.1345, 0.758, 0.1209, 0.7619, 0.1216, 0.7592, 0.1338, 0.7552, 0.1335, 0.7557, 0.1533, 0.7877, 0.1541, 0.7878, 0.1695, 0.7557, 0.1685, 0.82, 0.153, 0.8525, 0.1479, 0.8522, 0.1611, 0.8194, 0.1658, 0.2342, 0.06669, 0.257, 0.04634, 0.3001, 0.06115, 0.3011, 0.0757, 0.9532, 0.1385, 0.929, 0.1206, 0.9299, 0.1157, 0.9632, 0.1358, 0.2557, 0.04162, 0.257, 0.04634, 0.2342, 0.06669, 0.2242, 0.06482, 0.8525, 0.1479, 0.8882, 0.1398, 0.888, 0.1547, 0.8522, 0.1611, 0.8882, 0.1398, 0.929, 0.1206, 0.9532, 0.1385, 0.888, 0.1547, 0.3011, 0.0757, 0.3001, 0.06115, 0.3362, 0.06775, 0.3371, 0.08129, 0.37, 0.08563, 0.3692, 0.07225, 0.4013, 0.07425, 0.4017, 0.0896, 0.7877, 0.1541, 0.82, 0.153, 0.8194, 0.1658, 0.7878, 0.1695, 0.3371, 0.08129, 0.3362, 0.06775, 0.3692, 0.07225, 0.37, 0.08563, 0.4013, 0.07425, 0.4337, 0.07365, 0.4339, 0.08893, 0.4017, 0.0896, 0.6917, 0.1577, 0.6913, 0.1444, 0.7239, 0.15, 0.7243, 0.1632, 0.656, 0.1509, 0.6554, 0.1364, 0.6913, 0.1444, 0.6917, 0.1577, 0.4984, 0.06474, 0.5341, 0.05595, 0.5338, 0.07089, 0.4981, 0.07806, 0.4337, 0.07365, 0.4656, 0.06926, 0.4654, 0.08372, 0.4339, 0.08893, 0.7243, 0.1632, 0.7239, 0.15, 0.7557, 0.1533, 0.7557, 0.1685, 0.4656, 0.06926, 0.4984, 0.06474, 0.4981, 0.07806, 0.4654, 0.08372, 0.6117, 0.1157, 0.6129, 0.1208, 0.5899, 0.1399, 0.5796, 0.1377, 0.6002, 0.0589, 0.5766, 0.04042, 0.5777, 0.03512, 0.6103, 0.05661, 0.6129, 0.1208, 0.6554, 0.1364, 0.656, 0.1509, 0.5899, 0.1399, 0.5338, 0.07089, 0.5341, 0.05595, 0.5766, 0.04042, 0.6002, 0.0589, 0.1866, 0.6987, 0.186, 0.4727, 0.1929, 0.4727, 0.1935, 0.6987, 0.05952, 0.6909, 0.05936, 0.462, 0.06599, 0.462, 0.06617, 0.6909, 0.02723, 0.6885, 0.02719, 0.4594, 0.05087, 0.4617, 0.05097, 0.6907, 0.2265, 0.6968, 0.2258, 0.4705, 0.2298, 0.4701, 0.2304, 0.6965, 0.1928, 0.2925, 0.1856, 0.2925, 0.1855, 0.247, 0.1919, 0.2469, 0.06556, 0.2794, 0.05812, 0.2793, 0.05899, 0.2325, 0.06562, 0.2326, 0.02401, 0.2762, 0.02526, 0.2293, 0.05327, 0.2318, 0.04846, 0.2788, 0.2302, 0.2891, 0.2263, 0.2895, 0.2253, 0.2435, 0.2299, 0.243, 0.1872, 0.9599, 0.1871, 0.8929, 0.2023, 0.8942, 0.2026, 0.9602, 0.05124, 0.955, 0.05137, 0.8895, 0.0664, 0.8883, 0.06652, 0.9546, 0.05137, 0.8895, 0.05124, 0.955, 0.02718, 0.9535, 0.02721, 0.8875, 0.2307, 0.9583, 0.2267, 0.9586, 0.2265, 0.8927, 0.2305, 0.8925, 0.185, 0.05731, 0.1853, 0.03143, 0.1981, 0.05727, 0.1852, 0.1979, 0.1851, 0.1211, 0.2121, 0.1195, 0.2209, 0.195, 0.03446, 0.1076, 0.03888, 0.1083, 0.03032, 0.1817, 0.02429, 0.181, 0.05029, 0.04801, 0.06509, 0.02008, 0.06525, 0.02401, 0.05251, 0.04827, 0.06553, 0.1096, 0.03888, 0.1083, 0.05251, 0.04827, 0.06548, 0.04841, 0.1851, 0.1211, 0.185, 0.05731, 0.1981, 0.05727, 0.2121, 0.1195, 0.187, 0.8679, 0.1941, 0.868, 0.1938, 0.8887, 0.1871, 0.8881, 0.05933, 0.8626, 0.06636, 0.8625, 0.06639, 0.8837, 0.0597, 0.8842, 0.02321, 0.8872, 0.02322, 0.865, 0.02712, 0.8654, 0.02721, 0.8875, 0.2028, 0.8733, 0.2266, 0.8715, 0.2265, 0.8927, 0.2023, 0.8942, 0.1856, 0.2925, 0.1928, 0.2925, 0.1929, 0.4727, 0.186, 0.4727, 0.05812, 0.2793, 0.06556, 0.2794, 0.06599, 0.462, 0.05936, 0.462, 0.02002, 0.2755, 0.02401, 0.2762, 0.02719, 0.4594, 0.02335, 0.4589, 0.2021, 0.292, 0.2263, 0.2895, 0.2258, 0.4705, 0.2018, 0.4725, 0.2018, 0.4725, 0.2024, 0.6987, 0.1935, 0.6987, 0.1929, 0.4727, 0.2024, 0.6987, 0.2028, 0.8733, 0.1941, 0.868, 0.1935, 0.6987, 0.2023, 0.8942, 0.1871, 0.8929, 0.1871, 0.8881, 0.1938, 0.8887, 0.1928, 0.2925, 0.1919, 0.2469, 0.1974, 0.2461, 0.2021, 0.292, 0.2021, 0.292, 0.2018, 0.4725, 0.1929, 0.4727, 0.1928, 0.2925, 0.0664, 0.8883, 0.05137, 0.8895, 0.0597, 0.8842, 0.06639, 0.8837, 0.05074, 0.8676, 0.05933, 0.8626, 0.0597, 0.8842, 0.05137, 0.8895, 0.05097, 0.6907, 0.05087, 0.4617, 0.05936, 0.462, 0.05952, 0.6909, 0.05087, 0.4617, 0.04846, 0.2788, 0.05812, 0.2793, 0.05936, 0.462, 0.05327, 0.2318, 0.05899, 0.2325, 0.05812, 0.2793, 0.04846, 0.2788, 0.1866, 0.6987, 0.1935, 0.6987, 0.1941, 0.868, 0.187, 0.8679, 0.05952, 0.6909, 0.06617, 0.6909, 0.06636, 0.8625, 0.05933, 0.8626, 0.02332, 0.6881, 0.02723, 0.6885, 0.02712, 0.8654, 0.02322, 0.865, 0.2024, 0.6987, 0.2265, 0.6968, 0.2266, 0.8715, 0.2028, 0.8733, 0.2028, 0.8733, 0.2023, 0.8942, 0.1938, 0.8887, 0.1941, 0.868, 0.05097, 0.6907, 0.05952, 0.6909, 0.05933, 0.8626, 0.05074, 0.8676, 0.1855, 0.247, 0.1856, 0.1994, 0.1919, 0.2469, 0.05899, 0.2325, 0.0652, 0.1849, 0.06562, 0.2326, 0.02429, 0.181, 0.03032, 0.1817, 0.02526, 0.2293, 0.02035, 0.2287, 0.1974, 0.2461, 0.1852, 0.1979, 0.2209, 0.195, 0.2253, 0.2435, 0.1919, 0.2469, 0.1856, 0.1994, 0.1974, 0.2461, 0.05327, 0.2318, 0.0652, 0.1849, 0.05899, 0.2325, 0.1872, 0.9599, 0.2026, 0.9602, 0.2026, 0.9799, 0.1873, 0.9798, 0.05124, 0.955, 0.06652, 0.9546, 0.06655, 0.9743, 0.0514, 0.9745, 0.02718, 0.9535, 0.02713, 0.973, 0.02277, 0.9727, 0.02319, 0.9532, 0.2026, 0.9602, 0.2267, 0.9586, 0.2268, 0.9782, 0.2026, 0.9799, 0.02332, 0.6881, 0.02335, 0.4589, 0.02719, 0.4594, 0.02723, 0.6885, 0.02002, 0.2755, 0.02035, 0.2287, 0.02526, 0.2293, 0.02401, 0.2762, 0.02319, 0.9532, 0.02321, 0.8872, 0.02721, 0.8875, 0.02718, 0.9535, 0.03032, 0.1817, 0.03888, 0.1083, 0.06553, 0.1096, 0.06535, 0.184, 0.06547, 0.02429, 0.06548, 0.04841, 0.05251, 0.04827, 0.03888, 0.1083, 0.03446, 0.1076, 0.05029, 0.04801, 0.05251, 0.04827, 0.05074, 0.8676, 0.05137, 0.8895, 0.02721, 0.8875, 0.02712, 0.8654, 0.04846, 0.2788, 0.05087, 0.4617, 0.02719, 0.4594, 0.02401, 0.2762, 0.05097, 0.6907, 0.05074, 0.8676, 0.02712, 0.8654, 0.02723, 0.6885, 0.03032, 0.1817, 0.06535, 0.184, 0.05327, 0.2318, 0.02526, 0.2293, 0.05124, 0.955, 0.0514, 0.9745, 0.02713, 0.973, 0.02718, 0.9535, 0.2265, 0.6968, 0.2024, 0.6987, 0.2018, 0.4725, 0.2258, 0.4705, 0.2021, 0.292, 0.1974, 0.2461, 0.2253, 0.2435, 0.2263, 0.2895, 0.2265, 0.8927, 0.2267, 0.9586, 0.2026, 0.9602, 0.2023, 0.8942, 0.2266, 0.8715, 0.2304, 0.8712, 0.2305, 0.8925, 0.2265, 0.8927, 0.2302, 0.2891, 0.2298, 0.4701, 0.2258, 0.4705, 0.2263, 0.2895, 0.2304, 0.6965, 0.2304, 0.8712, 0.2266, 0.8715, 0.2265, 0.6968, 0.2268, 0.1944, 0.2299, 0.243, 0.2253, 0.2435, 0.2209, 0.195, 0.2267, 0.9586, 0.2307, 0.9583, 0.2308, 0.9779, 0.2268, 0.9782, 0.1853, 0.03143, 0.1856, 0.02756, 0.2003, 0.05721, 0.1981, 0.05727, 0.2003, 0.05721, 0.2166, 0.119, 0.2121, 0.1195, 0.1981, 0.05727, 0.2166, 0.119, 0.2268, 0.1944, 0.2209, 0.195, 0.2121, 0.1195, 0.1792, 0.4727, 0.186, 0.4727, 0.1866, 0.6987, 0.1797, 0.6987, 0.06599, 0.462, 0.07265, 0.462, 0.07283, 0.6909, 0.06617, 0.6909, 0.08135, 0.4616, 0.1054, 0.4593, 0.1053, 0.6885, 0.08146, 0.6907, 0.1423, 0.4704, 0.1462, 0.4707, 0.1467, 0.697, 0.1428, 0.6967, 0.1784, 0.2925, 0.1791, 0.2469, 0.1855, 0.247, 0.1856, 0.2925, 0.06556, 0.2794, 0.06562, 0.2326, 0.07225, 0.2325, 0.07296, 0.2793, 0.07793, 0.2318, 0.1059, 0.2292, 0.1064, 0.2761, 0.08238, 0.2788, 0.141, 0.2893, 0.141, 0.2433, 0.1456, 0.2437, 0.1449, 0.2897, 0.1719, 0.8943, 0.1871, 0.8929, 0.1872, 0.9599, 0.1719, 0.9602, 0.0664, 0.8883, 0.08143, 0.8895, 0.08179, 0.9549, 0.06652, 0.9546, 0.08143, 0.8895, 0.1056, 0.8874, 0.1058, 0.9534, 0.08179, 0.9549, 0.1438, 0.9586, 0.1437, 0.8927, 0.1476, 0.8929, 0.1478, 0.9588, 0.1718, 0.05733, 0.1849, 0.03188, 0.185, 0.05731, 0.1852, 0.1979, 0.1498, 0.1951, 0.1582, 0.1197, 0.1851, 0.1211, 0.1009, 0.1816, 0.09218, 0.1082, 0.0966, 0.1076, 0.1069, 0.1809, 0.08068, 0.04799, 0.07846, 0.04825, 0.06569, 0.02401, 0.06584, 0.02008, 0.06553, 0.1096, 0.06548, 0.04841, 0.07846, 0.04825, 0.09218, 0.1082, 0.1851, 0.1211, 0.1582, 0.1197, 0.1718, 0.05733, 0.185, 0.05731, 0.1804, 0.8887, 0.1799, 0.868, 0.187, 0.8679, 0.1871, 0.8881, 0.06639, 0.8837, 0.06636, 0.8625, 0.07338, 0.8625, 0.07308, 0.8842, 0.1096, 0.887, 0.1056, 0.8874, 0.1056, 0.8653, 0.1095, 0.8649, 0.1476, 0.8929, 0.1475, 0.8717, 0.1712, 0.8734, 0.1719, 0.8943, 0.1792, 0.4727, 0.1784, 0.2925, 0.1856, 0.2925, 0.186, 0.4727, 0.06599, 0.462, 0.06556, 0.2794, 0.07296, 0.2793, 0.07265, 0.462, 0.1054, 0.4593, 0.1064, 0.2761, 0.11, 0.2754, 0.1095, 0.4588, 0.1462, 0.4707, 0.1449, 0.2897, 0.1691, 0.2921, 0.1703, 0.4726, 0.1703, 0.4726, 0.1792, 0.4727, 0.1797, 0.6987, 0.1708, 0.6988, 0.1708, 0.6988, 0.1797, 0.6987, 0.1799, 0.868, 0.1712, 0.8734, 0.1719, 0.8943, 0.1804, 0.8887, 0.1871, 0.8881, 0.1871, 0.8929, 0.1735, 0.2461, 0.1791, 0.2469, 0.1784, 0.2925, 0.1691, 0.2921, 0.1691, 0.2921, 0.1784, 0.2925, 0.1792, 0.4727, 0.1703, 0.4726, 0.0664, 0.8883, 0.06639, 0.8837, 0.07308, 0.8842, 0.08143, 0.8895, 0.07308, 0.8842, 0.07338, 0.8625, 0.08197, 0.8676, 0.08143, 0.8895, 0.08146, 0.6907, 0.07283, 0.6909, 0.07265, 0.462, 0.08135, 0.4616, 0.08135, 0.4616, 0.07265, 0.462, 0.07296, 0.2793, 0.08238, 0.2788, 0.07296, 0.2793, 0.07225, 0.2325, 0.07793, 0.2318, 0.08238, 0.2788, 0.1799, 0.868, 0.1797, 0.6987, 0.1866, 0.6987, 0.187, 0.8679, 0.06636, 0.8625, 0.06617, 0.6909, 0.07283, 0.6909, 0.07338, 0.8625, 0.1056, 0.8653, 0.1053, 0.6885, 0.1094, 0.688, 0.1095, 0.8649, 0.1475, 0.8717, 0.1467, 0.697, 0.1708, 0.6988, 0.1712, 0.8734, 0.1712, 0.8734, 0.1799, 0.868, 0.1804, 0.8887, 0.1719, 0.8943, 0.07338, 0.8625, 0.07283, 0.6909, 0.08146, 0.6907, 0.08197, 0.8676, 0.1855, 0.247, 0.1791, 0.2469, 0.1856, 0.1994, 0.07225, 0.2325, 0.06562, 0.2326, 0.06597, 0.1849, 0.1059, 0.2292, 0.1009, 0.1816, 0.1069, 0.1809, 0.1108, 0.2286, 0.1735, 0.2461, 0.1456, 0.2437, 0.1498, 0.1951, 0.1852, 0.1979, 0.1791, 0.2469, 0.1735, 0.2461, 0.1852, 0.1979, 0.07793, 0.2318, 0.07225, 0.2325, 0.06597, 0.1849, 0.1872, 0.9599, 0.1873, 0.9798, 0.172, 0.98, 0.1719, 0.9602, 0.08179, 0.9549, 0.08169, 0.9745, 0.06655, 0.9743, 0.06652, 0.9546, 0.1103, 0.9726, 0.106, 0.9729, 0.1058, 0.9534, 0.1097, 0.9531, 0.1719, 0.9602, 0.172, 0.98, 0.1478, 0.9784, 0.1478, 0.9588, 0.1054, 0.4593, 0.1095, 0.4588, 0.1094, 0.688, 0.1053, 0.6885, 0.1059, 0.2292, 0.1108, 0.2286, 0.11, 0.2754, 0.1064, 0.2761, 0.1056, 0.8874, 0.1096, 0.887, 0.1097, 0.9531, 0.1058, 0.9534, 0.1009, 0.1816, 0.06631, 0.1838, 0.06553, 0.1096, 0.09218, 0.1082, 0.06569, 0.02401, 0.07846, 0.04825, 0.06548, 0.04841, 0.09218, 0.1082, 0.07846, 0.04825, 0.08068, 0.04799, 0.0966, 0.1076, 0.1056, 0.8874, 0.08143, 0.8895, 0.08197, 0.8676, 0.1056, 0.8653, 0.1054, 0.4593, 0.08135, 0.4616, 0.08238, 0.2788, 0.1064, 0.2761, 0.1056, 0.8653, 0.08197, 0.8676, 0.08146, 0.6907, 0.1053, 0.6885, 0.1009, 0.1816, 0.1059, 0.2292, 0.07793, 0.2318, 0.06631, 0.1838, 0.106, 0.9729, 0.08169, 0.9745, 0.08179, 0.9549, 0.1058, 0.9534, 0.1467, 0.697, 0.1462, 0.4707, 0.1703, 0.4726, 0.1708, 0.6988, 0.1456, 0.2437, 0.1735, 0.2461, 0.1691, 0.2921, 0.1449, 0.2897, 0.1476, 0.8929, 0.1719, 0.8943, 0.1719, 0.9602, 0.1478, 0.9588, 0.1475, 0.8717, 0.1476, 0.8929, 0.1437, 0.8927, 0.1436, 0.8714, 0.1462, 0.4707, 0.1423, 0.4704, 0.141, 0.2893, 0.1449, 0.2897, 0.1475, 0.8717, 0.1436, 0.8714, 0.1428, 0.6967, 0.1467, 0.697, 0.1456, 0.2437, 0.141, 0.2433, 0.1439, 0.1946, 0.1498, 0.1951, 0.1478, 0.9588, 0.1478, 0.9784, 0.1437, 0.9781, 0.1438, 0.9586, 0.1845, 0.03144, 0.1718, 0.05733, 0.1696, 0.05729, 0.1842, 0.02757, 0.1582, 0.1197, 0.1536, 0.1192, 0.1696, 0.05729, 0.1718, 0.05733, 0.1498, 0.1951, 0.1439, 0.1946, 0.1536, 0.1192, 0.1582, 0.1197, 0.4034, 0.1862, 0.4019, 0.1158, 0.4348, 0.1151, 0.4361, 0.1855])
me_mesh.materials.append(mat_material_002)
me_mesh.use_remesh_fix_poles = True
me_mesh.use_remesh_preserve_attributes = False
me_mesh.use_mirror_vertex_groups = False
me_mesh.update()
me_mesh.normals_split_custom_set([tuple(v) for v in zip(*[iter([-0.4989, 0.03837, -0.8658, 0.4989, 0.03837, -0.8658, 0.4983, -0.01181, -0.8669, -0.4983, -0.01181, -0.8669, -0.9994, 0.03577, 1.769e-07, -0.4989, 0.03837, -0.8658, -0.4983, -0.01181, -0.8669, -1.0, -0.009259, 2.643e-07, -0.4989, 0.03837, 0.8658, -0.9994, 0.03577, 1.769e-07, -1.0, -0.009259, 2.643e-07, -0.4983, -0.01181, 0.8669, -0.5434, -0.1675, -0.8226, 0.5433, -0.1676, -0.8226, 0.4989, 0.03837, -0.8658, -0.4989, 0.03837, -0.8658, -0.9948, -0.1023, 0.0002014, -0.5434, -0.1675, -0.8226, -0.4989, 0.03837, -0.8658, -0.9994, 0.03577, 1.769e-07, -0.5432, -0.1677, 0.8227, -0.9948, -0.1023, 0.0002014, -0.9994, 0.03577, 1.769e-07, -0.4989, 0.03837, 0.8658, -0.3183, 0.8, -0.5086, -0.6075, 0.7943, -2.211e-06, -1.0, -0.009259, 2.643e-07, -0.4983, -0.01181, -0.8669, -0.1158, 0.5045, -0.8556, -0.1249, 0.9922, 2.921e-05, -0.1111, 0.9938, 8.36e-05, -0.1068, 0.4952, -0.8622, -0.1111, 0.9938, 8.36e-05, -0.1249, 0.9922, 2.921e-05, -0.1156, 0.5037, 0.8561, -0.1067, 0.4941, 0.8629, -0.4161, 0.4439, -0.7936, -0.7219, 0.692, 9.078e-05, -0.1249, 0.9922, 2.921e-05, -0.1158, 0.5045, -0.8556, -0.08777, 0.9961, 7.184e-05, -0.07866, 0.4858, -0.8705, -0.1068, 0.4952, -0.8622, -0.1111, 0.9938, 8.36e-05, -0.1249, 0.9922, 2.921e-05, -0.7219, 0.692, 9.078e-05, -0.4161, 0.4433, 0.7939, -0.1156, 0.5037, 0.8561, -0.1067, 0.4941, 0.8629, -0.07858, 0.4849, 0.8711, -0.08777, 0.9961, 7.184e-05, -0.1111, 0.9938, 8.36e-05, 0.03332, 0.4996, -0.8656, -0.006843, -0.4776, -0.8785, 0.006843, -0.4776, -0.8785, -0.03332, 0.4996, -0.8656, -0.1068, 0.4952, -0.8622, -0.07866, 0.4858, -0.8705, 0.0009246, -0.4614, -0.8872, -0.007984, -0.4186, -0.9082, -0.4161, 0.4433, 0.7939, -0.1967, -0.3029, 0.9325, -0.008492, -0.3438, 0.939, -0.1156, 0.5037, 0.8561, -0.4161, 0.4439, -0.7936, -0.7089, -0.3869, -0.5897, -0.9523, -0.305, -0.0001079, -0.7219, 0.692, 9.078e-05, -0.4161, 0.4433, 0.7939, -0.7219, 0.692, 9.078e-05, -0.9523, -0.305, -0.0001079, -0.7087, -0.3873, 0.5897, -0.1158, 0.5045, -0.8556, -0.1068, 0.4952, -0.8622, -0.007984, -0.4186, -0.9082, -0.008843, -0.3422, -0.9396, -0.1158, 0.5045, -0.8556, -0.008843, -0.3422, -0.9396, -0.1971, -0.302, -0.9327, -0.4161, 0.4439, -0.7936, -0.1156, 0.5037, 0.8561, -0.008492, -0.3438, 0.939, -0.007683, -0.4205, 0.9073, -0.1067, 0.4941, 0.8629, -0.07858, 0.4849, 0.8711, 0.00116, -0.4632, 0.8862, 0.006902, -0.4794, 0.8776, -0.03327, 0.4987, 0.8661, 0.2373, -0.8898, -0.3897, 0.1241, -0.9383, -0.3229, 0.1459, -0.9893, 4.845e-06, 0.292, -0.9564, 4.238e-06, -0.09907, -0.9064, -0.4107, 0.2373, -0.8898, -0.3897, 0.292, -0.9564, 4.238e-06, -0.1059, -0.9944, -7.92e-06, -0.08144, 0.9967, -4.092e-06, -0.03332, 0.4996, -0.8656, -0.07866, 0.4858, -0.8705, -0.08777, 0.9961, 7.184e-05, -0.07858, 0.4849, 0.8711, -0.03327, 0.4987, 0.8661, -0.08144, 0.9967, -4.092e-06, -0.08777, 0.9961, 7.184e-05, -0.07866, 0.4858, -0.8705, -0.03332, 0.4996, -0.8656, 0.006843, -0.4776, -0.8785, 0.0009246, -0.4614, -0.8872, -0.1067, 0.4941, 0.8629, -0.007683, -0.4205, 0.9073, 0.00116, -0.4632, 0.8862, -0.07858, 0.4849, 0.8711, 0.08614, -0.9963, -0.006587, 0.1459, -0.9893, 4.845e-06, 0.1241, -0.9383, -0.3229, 0.07194, -0.95, -0.3039, -0.2867, -0.9151, -0.2837, -0.336, -0.9418, 0.004837, -0.8324, -0.554, 0.009952, -0.6174, -0.5208, -0.5896, 0.08614, -0.9963, -0.006587, -0.2716, -0.9624, -0.009317, -0.2072, -0.9045, 0.3727, 0.07194, -0.95, 0.3039, -0.2716, -0.9624, 0.009179, 0.08614, -0.9963, -0.006587, 0.07194, -0.95, -0.3039, -0.208, -0.9045, -0.3724, -0.816, -0.578, 0.008906, -0.6961, -0.5919, -0.4063, -0.6174, -0.5208, -0.5896, -0.8324, -0.554, 0.009952, -0.694, -0.5928, 0.4087, -0.816, -0.578, -0.008992, -0.8324, -0.5541, -0.009926, -0.6178, -0.52, 0.5899, -0.6178, -0.52, 0.5899, -0.1526, -0.6245, 0.766, -1.946e-07, -0.2817, 0.9595, 0.2682, -0.3618, -0.8929, 0.6174, -0.5207, -0.5896, 1.866e-07, -0.2811, -0.9597, -0.6174, -0.5208, -0.5896, -0.2682, -0.3617, -0.8929, -0.03332, 0.4996, -0.8656, -0.08144, 0.9967, -4.092e-06, -0.6075, 0.7943, -2.211e-06, -0.3183, 0.8, -0.5086, -0.08144, 0.9967, -4.092e-06, -0.03327, 0.4987, 0.8661, -0.3182, 0.7999, 0.5088, -0.6075, 0.7943, -2.211e-06, -0.3884, -0.4359, 0.8119, -0.9329, -0.3603, 1.002e-06, -0.8167, -0.577, 0.0001539, -0.409, -0.6694, 0.6202, -0.9329, -0.3603, 1.002e-06, -0.3884, -0.4359, -0.8119, -0.4091, -0.6694, -0.6201, -0.8167, -0.577, 0.0001539, -0.3884, -0.4359, -0.8119, -0.9329, -0.3603, 1.002e-06, -0.9253, 0.3792, -1.506e-06, -0.3951, 0.4219, -0.816, -0.9329, -0.3603, 1.002e-06, -0.3884, -0.4359, 0.8119, -0.3951, 0.4219, 0.816, -0.9253, 0.3792, -1.506e-06, -0.3951, 0.4219, -0.816, -0.9253, 0.3792, -1.506e-06, -0.7801, 0.6257, -3.752e-05, -0.3885, 0.68, -0.6218, -0.9253, 0.3792, -1.506e-06, -0.3951, 0.4219, 0.816, -0.3885, 0.68, 0.6218, -0.7801, 0.6257, -3.752e-05, -0.5256, 0.222, -0.8213, -0.9857, 0.1685, -2.423e-05, -0.9498, -0.313, 3.468e-05, -0.463, -0.2969, -0.8352, -0.9857, 0.1685, -2.423e-05, -0.5257, 0.222, 0.8212, -0.4629, -0.2969, 0.8352, -0.9498, -0.313, 3.468e-05, 0.5257, 0.222, 0.8212, 0.4629, -0.2969, 0.8352, -0.4629, -0.2969, 0.8352, -0.5257, 0.222, 0.8212, -0.4928, 0.4347, -0.7538, 0.4928, 0.4347, -0.7538, 0.4845, -0.4646, -0.7412, -0.4845, -0.4646, -0.7412, -0.8943, 0.4474, -3.934e-07, -0.4928, 0.4347, -0.7538, -0.4845, -0.4646, -0.7412, -0.8778, -0.479, 1.486e-07, -0.4928, 0.4347, 0.7538, -0.8943, 0.4474, -3.934e-07, -0.8778, -0.479, 1.486e-07, -0.4845, -0.4646, 0.7412, -0.1608, 0.9401, -0.3005, 0.1608, 0.9401, -0.3005, 0.4928, 0.4347, -0.7538, -0.4928, 0.4347, -0.7538, -0.3414, 0.9399, -8.129e-07, -0.1608, 0.9401, -0.3005, -0.4928, 0.4347, -0.7538, -0.8943, 0.4474, -3.934e-07, -0.3044, -0.7919, -0.5293, -0.6026, -0.798, 1.176e-05, -0.8778, -0.479, 1.486e-07, -0.4845, -0.4646, -0.7412, -0.1608, 0.9401, 0.3005, -0.3414, 0.9399, -8.129e-07, -0.8943, 0.4474, -3.934e-07, -0.4928, 0.4347, 0.7538, -0.6026, -0.798, 1.176e-05, -0.3044, -0.7919, 0.5293, -0.4845, -0.4646, 0.7412, -0.8778, -0.479, 1.486e-07, -0.3044, -0.7919, 0.5293, 0.3044, -0.7919, 0.5293, 0.4845, -0.4646, 0.7412, -0.4845, -0.4646, 0.7412, -0.3414, 0.9399, -8.129e-07, 0.3414, 0.9399, -8.18e-07, 0.1608, 0.9401, -0.3005, -0.1608, 0.9401, -0.3005, -0.2716, -0.9624, -0.009317, 0.08614, -0.9963, -0.006587, -0.07973, -0.9893, 0.1225, -0.3327, -0.8618, 0.3829, 0.08614, -0.9963, -0.006587, -0.2716, -0.9624, 0.009179, -0.3258, -0.8727, -0.3636, -0.05868, -0.9904, -0.1253, -0.336, -0.9418, 0.004837, -0.3379, -0.8562, -0.3908, -0.8173, -0.4788, -0.3207, -0.8324, -0.554, 0.009952, -0.816, -0.578, 0.008906, -0.8324, -0.554, 0.009952, -0.8173, -0.4788, -0.3207, -0.8082, -0.4778, -0.3443, -0.8324, -0.5541, -0.009926, -0.816, -0.578, -0.008992, -0.8082, -0.4778, 0.3442, -0.8175, -0.4783, 0.3208, -0.4241, -0.9044, 0.04581, -0.9995, -0.03184, 5.748e-05, -0.1403, -0.002999, 0.9901, -0.3605, -0.3291, 0.8728, -0.4241, -0.9044, 0.04581, -0.3597, -0.3522, -0.8641, -0.1404, -0.003001, -0.9901, -0.9995, -0.03184, 5.748e-05, -0.09907, -0.2797, -0.955, -0.008784, -0.3641, -0.9313, -0.02749, -0.3802, -0.9245, -0.2931, -0.2402, -0.9254, -0.4918, -0.1364, -0.8599, -0.2931, -0.2402, -0.9254, -0.0474, 0.001047, -0.9989, -0.2958, -0.2398, 0.9247, -0.04901, 0.001591, 0.9988, -0.07, -0.3741, 0.9247, -0.02921, -0.3784, 0.9252, -0.08118, -0.8891, 0.4505, -0.3349, -0.9422, -0.006485, 0.0009319, -1.0, -1.506e-05, -0.0115, -0.9999, 0.001233, -0.3349, -0.9422, -0.006485, -0.08138, -0.8889, -0.4507, -0.01162, -0.9999, -0.001238, 0.0009319, -1.0, -1.506e-05, -0.01104, -0.9233, -0.3838, -0.008207, -1.0, -2.278e-05, -0.03525, -0.9994, 9.949e-05, -0.04079, -0.9235, -0.3814, -0.06028, -0.9192, -0.3892, -0.04079, -0.9235, -0.3814, -0.03525, -0.9994, 9.949e-05, -0.03961, -0.9992, 0.0002078, -0.04099, -0.9215, 0.3863, -0.06319, -0.9193, 0.3883, -0.0394, -0.9992, -0.0002187, -0.03526, -0.9994, -8.149e-05, 0.1459, -0.9893, 4.845e-06, 0.1241, -0.9382, 0.323, 0.2374, -0.8898, 0.3897, 0.292, -0.9564, 4.238e-06, 0.292, -0.9564, 4.238e-06, 0.2374, -0.8898, 0.3897, -0.09895, -0.9065, 0.4105, -0.1059, -0.9944, -7.92e-06, 0.08614, -0.9963, -0.006587, 0.07194, -0.95, 0.3039, 0.1241, -0.9382, 0.323, 0.1459, -0.9893, 4.845e-06, -0.6075, 0.7943, -2.211e-06, -0.3182, 0.7999, 0.5088, -0.4983, -0.01181, 0.8669, -1.0, -0.009259, 2.643e-07, 0.006902, -0.4794, 0.8776, -0.006978, -0.4795, 0.8775, 0.03339, 0.4983, 0.8663, -0.03327, 0.4987, 0.8661, -0.2876, -0.9159, 0.28, -0.6178, -0.52, 0.5899, -0.8324, -0.5541, -0.009926, -0.3361, -0.9418, -0.005075, -0.1501, -0.6236, -0.7672, -0.6174, -0.5208, -0.5896, 1.866e-07, -0.2811, -0.9597, -0.03332, 0.4996, -0.8656, -0.3183, 0.8, -0.5086, 0.3183, 0.8, -0.5086, 0.03332, 0.4996, -0.8656, -0.3884, -0.4359, 0.8119, -0.409, -0.6694, 0.6202, 0.409, -0.6694, 0.6202, 0.3884, -0.4359, 0.8119, -0.5256, 0.222, -0.8213, -0.463, -0.2969, -0.8352, 0.4629, -0.2969, -0.8352, 0.5259, 0.2219, -0.8211, -0.3044, -0.7919, -0.5293, -0.4845, -0.4646, -0.7412, 0.4845, -0.4646, -0.7412, 0.3044, -0.7919, -0.5293, -0.8324, -0.5541, -0.009926, -0.8175, -0.4783, 0.3208, -0.339, -0.8562, 0.3899, -0.3361, -0.9418, -0.005075, -0.09883, -0.298, 0.9494, -0.2958, -0.2398, 0.9247, -0.02921, -0.3784, 0.9252, -0.005645, -0.3805, 0.9248, -0.04099, -0.9215, 0.3863, -0.03526, -0.9994, -8.149e-05, -0.008157, -1.0, -7.966e-07, -0.008248, -0.9236, 0.3832, 0.4983, -0.01181, -0.8669, 0.4989, 0.03837, -0.8658, 0.9994, 0.03577, 1.216e-07, 1.0, -0.009259, 1.762e-07, 1.0, -0.009259, 1.762e-07, 0.9994, 0.03577, 1.216e-07, 0.4989, 0.03837, 0.8658, 0.4983, -0.01181, 0.8669, 0.4989, 0.03837, -0.8658, 0.5433, -0.1676, -0.8226, 0.9948, -0.1022, 0.0003191, 0.9994, 0.03577, 1.216e-07, -0.3183, 0.8, -0.5086, -0.4983, -0.01181, -0.8669, 0.4983, -0.01181, -0.8669, 0.3183, 0.8, -0.5086, 0.9994, 0.03577, 1.216e-07, 0.9948, -0.1022, 0.0003191, 0.5432, -0.1677, 0.8227, 0.4989, 0.03837, 0.8658, 1.0, -0.009259, 1.762e-07, 0.6077, 0.7941, 0.0002647, 0.3183, 0.8, -0.5086, 0.4983, -0.01181, -0.8669, 0.4983, -0.01181, 0.8669, 0.3186, 0.7996, 0.509, 0.6077, 0.7941, 0.0002647, 1.0, -0.009259, 1.762e-07, 0.111, 0.9938, 9.344e-05, 0.1249, 0.9922, 0.000108, 0.1158, 0.5048, -0.8554, 0.1068, 0.495, -0.8623, 0.111, 0.9938, 9.344e-05, 0.1067, 0.494, 0.8629, 0.1156, 0.5037, 0.8561, 0.1249, 0.9922, 0.000108, 0.1249, 0.9922, 0.000108, 0.7219, 0.692, 0.0001475, 0.4161, 0.444, -0.7936, 0.1158, 0.5048, -0.8554, 0.1068, 0.495, -0.8623, 0.07865, 0.4857, -0.8706, 0.08778, 0.9961, 8.696e-05, 0.111, 0.9938, 9.344e-05, 0.1249, 0.9922, 0.000108, 0.1156, 0.5037, 0.8561, 0.4161, 0.4433, 0.7939, 0.7219, 0.692, 0.0001475, 0.1067, 0.494, 0.8629, 0.111, 0.9938, 9.344e-05, 0.08778, 0.9961, 8.696e-05, 0.07857, 0.4845, 0.8712, 0.1068, 0.495, -0.8623, 0.008013, -0.4186, -0.9081, -0.000965, -0.4615, -0.8872, 0.07865, 0.4857, -0.8706, 0.008492, -0.3438, 0.939, 0.1964, -0.3029, 0.9326, 0.4161, 0.4433, 0.7939, 0.1156, 0.5037, 0.8561, 0.9523, -0.305, -0.0001082, 0.7087, -0.3869, -0.59, 0.4161, 0.444, -0.7936, 0.7219, 0.692, 0.0001475, 0.4161, 0.4433, 0.7939, 0.7086, -0.3872, 0.5898, 0.9523, -0.305, -0.0001082, 0.7219, 0.692, 0.0001475, 0.1158, 0.5048, -0.8554, 0.008888, -0.3421, -0.9396, 0.008013, -0.4186, -0.9081, 0.1068, 0.495, -0.8623, 0.4161, 0.444, -0.7936, 0.1972, -0.302, -0.9327, 0.008888, -0.3421, -0.9396, 0.1158, 0.5048, -0.8554, 0.007703, -0.4206, 0.9072, 0.008492, -0.3438, 0.939, 0.1156, 0.5037, 0.8561, 0.1067, 0.494, 0.8629, -0.006978, -0.4795, 0.8775, -0.001146, -0.4634, 0.8861, 0.07857, 0.4845, 0.8712, 0.03339, 0.4983, 0.8663, -0.2373, -0.8898, -0.3899, -0.292, -0.9564, 1.228e-06, -0.1459, -0.9893, 3.739e-06, -0.1241, -0.9382, -0.3231, 0.09905, -0.9064, -0.4107, 0.1059, -0.9944, -1.038e-05, -0.292, -0.9564, 1.228e-06, -0.2373, -0.8898, -0.3899, 0.07865, 0.4857, -0.8706, 0.03332, 0.4996, -0.8656, 0.08158, 0.9967, 0.0002062, 0.08778, 0.9961, 8.696e-05, 0.07857, 0.4845, 0.8712, 0.08778, 0.9961, 8.696e-05, 0.08158, 0.9967, 0.0002062, 0.03339, 0.4983, 0.8663, 0.07865, 0.4857, -0.8706, -0.000965, -0.4615, -0.8872, -0.006843, -0.4776, -0.8785, 0.03332, 0.4996, -0.8656, -0.001146, -0.4634, 0.8861, 0.007703, -0.4206, 0.9072, 0.1067, 0.494, 0.8629, 0.07857, 0.4845, 0.8712, -0.08701, -0.9962, -0.005501, -0.07193, -0.9499, -0.304, -0.1241, -0.9382, -0.3231, -0.1459, -0.9893, 3.739e-06, 0.8324, -0.554, 0.009794, 0.336, -0.9418, 0.00487, 0.2867, -0.9151, -0.2836, 0.6175, -0.5207, -0.5896, -0.08701, -0.9962, -0.005501, -0.07194, -0.95, 0.304, 0.2072, -0.9045, 0.3727, 0.2717, -0.9623, -0.009298, 0.2718, -0.9623, 0.009169, 0.208, -0.9045, -0.3724, -0.07193, -0.9499, -0.304, -0.08701, -0.9962, -0.005501, 0.816, -0.5779, 0.008899, 0.8324, -0.554, 0.009794, 0.6175, -0.5207, -0.5896, 0.6961, -0.5919, -0.4063, 0.694, -0.5928, 0.4086, 0.6178, -0.5199, 0.5899, 0.8324, -0.5541, -0.00998, 0.816, -0.5779, -0.008998, 0.6178, -0.52, 0.5899, -1.946e-07, -0.2817, 0.9595, 0.1526, -0.6245, 0.766, 0.03332, 0.4996, -0.8656, 0.3183, 0.8, -0.5086, 0.6077, 0.7941, 0.0002647, 0.08158, 0.9967, 0.0002062, 0.08158, 0.9967, 0.0002062, 0.6077, 0.7941, 0.0002647, 0.3186, 0.7996, 0.509, 0.03339, 0.4983, 0.8663, 0.03339, 0.4983, 0.8663, 0.3186, 0.7996, 0.509, -0.3182, 0.7999, 0.5088, -0.03327, 0.4987, 0.8661, 0.3884, -0.4359, 0.8119, 0.409, -0.6694, 0.6202, 0.8168, -0.5769, 0.0002778, 0.9327, -0.3605, 8.07e-07, 0.9327, -0.3605, 8.07e-07, 0.8168, -0.5769, 0.0002778, 0.4092, -0.6693, -0.6201, 0.3884, -0.4359, -0.8119, 0.4092, -0.6693, -0.6201, -0.4091, -0.6694, -0.6201, -0.3884, -0.4359, -0.8119, 0.3884, -0.4359, -0.8119, 0.3884, -0.4359, -0.8119, 0.3951, 0.4219, -0.816, 0.9253, 0.3792, -1.478e-06, 0.9327, -0.3605, 8.07e-07, 0.9327, -0.3605, 8.07e-07, 0.9253, 0.3792, -1.478e-06, 0.3951, 0.4219, 0.816, 0.3884, -0.4359, 0.8119, 0.3884, -0.4359, 0.8119, 0.3951, 0.4219, 0.816, -0.3951, 0.4219, 0.816, -0.3884, -0.4359, 0.8119, 0.3951, 0.4219, -0.816, 0.3884, 0.68, -0.6219, 0.7801, 0.6257, -0.0001292, 0.9253, 0.3792, -1.478e-06, 0.9253, 0.3792, -1.478e-06, 0.7801, 0.6257, -0.0001292, 0.3885, 0.68, 0.6218, 0.3951, 0.4219, 0.816, 0.3885, 0.68, 0.6218, -0.3885, 0.68, 0.6218, -0.3951, 0.4219, 0.816, 0.3951, 0.4219, 0.816, 0.5259, 0.2219, -0.8211, 0.4629, -0.2969, -0.8352, 0.9497, -0.313, -4.55e-06, 0.9857, 0.1684, 0.0001429, 0.9857, 0.1684, 0.0001429, 0.9497, -0.313, -4.55e-06, 0.4629, -0.2969, 0.8352, 0.5257, 0.222, 0.8212, 0.4845, -0.4646, -0.7412, 0.4928, 0.4347, -0.7538, 0.8943, 0.4474, -3.672e-07, 0.8778, -0.479, 1.25e-07, 0.8778, -0.479, 1.25e-07, 0.8943, 0.4474, -3.672e-07, 0.4928, 0.4347, 0.7538, 0.4845, -0.4646, 0.7412, 0.4928, 0.4347, -0.7538, 0.1608, 0.9401, -0.3005, 0.3414, 0.9399, -8.18e-07, 0.8943, 0.4474, -3.672e-07, 0.8778, -0.479, 1.25e-07, 0.6026, -0.798, 1.381e-05, 0.3044, -0.7919, -0.5293, 0.4845, -0.4646, -0.7412, 0.8943, 0.4474, -3.672e-07, 0.3414, 0.9399, -8.18e-07, 0.1608, 0.9401, 0.3005, 0.4928, 0.4347, 0.7538, 0.4845, -0.4646, 0.7412, 0.3044, -0.7919, 0.5293, 0.6026, -0.798, 1.381e-05, 0.8778, -0.479, 1.25e-07, -0.3414, 0.9399, -8.129e-07, -0.1608, 0.9401, 0.3005, 0.1608, 0.9401, 0.3005, 0.3414, 0.9399, -8.18e-07, 0.2717, -0.9623, -0.009298, 0.3328, -0.8618, 0.3828, 0.07963, -0.9893, 0.1224, -0.08701, -0.9962, -0.005501, -0.08701, -0.9962, -0.005501, 0.05862, -0.9904, -0.1253, 0.326, -0.8727, -0.3636, 0.2718, -0.9623, 0.009169, 0.8173, -0.4788, -0.3206, 0.3379, -0.8563, -0.3907, 0.336, -0.9418, 0.00487, 0.8324, -0.554, 0.009794, 0.816, -0.5779, 0.008899, 0.8083, -0.4776, -0.3442, 0.8173, -0.4788, -0.3206, 0.8324, -0.554, 0.009794, 0.8324, -0.5541, -0.00998, 0.8175, -0.4783, 0.3207, 0.8083, -0.4777, 0.3442, 0.816, -0.5779, -0.008998, 0.1403, -0.003, 0.9901, 0.9995, -0.03184, 5.81e-05, 0.424, -0.9045, 0.04583, 0.3606, -0.3291, 0.8727, 0.424, -0.9045, 0.04583, 0.9995, -0.03184, 5.81e-05, 0.1404, -0.003004, -0.9901, 0.3598, -0.3522, -0.864, 0.02751, -0.3801, -0.9245, 0.008777, -0.364, -0.9314, 0.09909, -0.2797, -0.955, 0.2931, -0.2402, -0.9254, 0.4919, -0.1364, -0.8599, 0.04736, 0.001049, -0.9989, 0.2931, -0.2402, -0.9254, 0.2959, -0.2399, 0.9246, 0.04901, 0.00159, 0.9988, 0.4919, -0.1364, 0.8599, 0.08124, -0.8891, 0.4505, 0.01142, -0.9999, 0.001213, -0.0009275, -1.0, 7.076e-05, 0.3349, -0.9422, -0.008021, 0.3349, -0.9422, -0.008021, -0.0009275, -1.0, 7.076e-05, 0.01153, -0.9999, -0.001066, 0.08131, -0.889, -0.4506, 0.03525, -0.9994, 9.95e-05, 0.008208, -1.0, -2.262e-05, 0.01105, -0.9233, -0.3839, 0.0408, -0.9234, -0.3816, 0.06022, -0.9191, -0.3893, 0.03949, -0.9992, 0.0002196, 0.03525, -0.9994, 9.95e-05, 0.0408, -0.9234, -0.3816, 0.04095, -0.9214, 0.3864, 0.03526, -0.9994, -6.33e-05, 0.03932, -0.9992, -0.0001398, 0.06322, -0.9193, 0.3885, -0.1459, -0.9893, 3.739e-06, -0.292, -0.9564, 1.228e-06, -0.2374, -0.8898, 0.3899, -0.1241, -0.9382, 0.3231, -0.292, -0.9564, 1.228e-06, 0.1059, -0.9944, -1.038e-05, 0.09899, -0.9064, 0.4106, -0.2374, -0.8898, 0.3899, -0.08701, -0.9962, -0.005501, -0.1459, -0.9893, 3.739e-06, -0.1241, -0.9382, 0.3231, -0.07194, -0.95, 0.304, -0.4983, -0.01181, 0.8669, 0.4983, -0.01181, 0.8669, 0.4989, 0.03837, 0.8658, -0.4989, 0.03837, 0.8658, -0.4989, 0.03837, 0.8658, 0.4989, 0.03837, 0.8658, 0.5432, -0.1677, 0.8227, -0.5432, -0.1677, 0.8227, 0.2876, -0.9159, 0.28, 0.3361, -0.9418, -0.00505, 0.8324, -0.5541, -0.00998, 0.6178, -0.5199, 0.5899, 0.1501, -0.6236, -0.7672, 1.866e-07, -0.2811, -0.9597, 0.6174, -0.5207, -0.5896, -0.2658, -0.3643, 0.8925, -0.6178, -0.52, 0.5899, -1.946e-07, -0.2817, 0.9595, 0.6178, -0.52, 0.5899, 0.2658, -0.3643, 0.8925, -0.3951, 0.4219, -0.816, 0.3951, 0.4219, -0.816, 0.3884, -0.4359, -0.8119, -0.3884, -0.4359, -0.8119, -0.3885, 0.68, -0.6218, 0.3884, 0.68, -0.6219, 0.3951, 0.4219, -0.816, -0.3951, 0.4219, -0.816, -0.4928, 0.4347, 0.7538, -0.4845, -0.4646, 0.7412, 0.4845, -0.4646, 0.7412, 0.4928, 0.4347, 0.7538, -0.4928, 0.4347, 0.7538, 0.4928, 0.4347, 0.7538, 0.1608, 0.9401, 0.3005, -0.1608, 0.9401, 0.3005, 0.339, -0.8562, 0.3899, 0.8175, -0.4783, 0.3207, 0.8324, -0.5541, -0.00998, 0.3361, -0.9418, -0.00505, 0.09882, -0.298, 0.9494, 0.005652, -0.3804, 0.9248, 0.02921, -0.3783, 0.9252, 0.2959, -0.2399, 0.9246, 0.008155, -1.0, 4.517e-07, 0.03526, -0.9994, -6.33e-05, 0.04095, -0.9214, 0.3864, 0.008244, -0.9236, 0.3833, -0.677, -0.7353, 0.03131, -0.1403, -0.3204, 0.9368, -0.1403, -0.002999, 0.9901, -0.9995, -0.03184, 5.748e-05, -0.1404, -0.003001, -0.9901, -0.1403, -0.3201, -0.9369, -0.677, -0.7353, 0.03131, -0.9995, -0.03184, 5.748e-05, 0.1403, -0.003, 0.9901, 0.1403, -0.3203, 0.9369, 0.6733, -0.7393, -0.008757, 0.9995, -0.03184, 5.81e-05, 0.6733, -0.7393, -0.008757, 0.1403, -0.32, -0.937, 0.1404, -0.003004, -0.9901, 0.9995, -0.03184, 5.81e-05, 0.2959, -0.2399, 0.9246, 0.02921, -0.3783, 0.9252, 0.07005, -0.3741, 0.9247, 0.04901, 0.00159, 0.9988, -0.2958, -0.2398, 0.9247, -0.4918, -0.1363, 0.8599, -0.04901, 0.001591, 0.9988, -0.2931, -0.2402, -0.9254, -0.02749, -0.3802, -0.9245, -0.06499, -0.3751, -0.9247, -0.0474, 0.001047, -0.9989, 0.065, -0.3751, -0.9247, 0.02751, -0.3801, -0.9245, 0.2931, -0.2402, -0.9254, 0.04736, 0.001049, -0.9989, 0.07881, -0.5429, -0.8361, -0.07882, -0.5429, -0.8361, 0.006843, -0.4776, -0.8785, -0.006843, -0.4776, -0.8785, 0.02996, -0.6526, -0.7571, 0.04625, -0.6168, -0.7857, -0.007984, -0.4186, -0.9082, 0.0009246, -0.4614, -0.8872, -0.1967, -0.3029, 0.9325, 0.02121, -0.491, 0.8709, 0.07517, -0.5343, 0.842, -0.008492, -0.3438, 0.939, -0.7089, -0.3869, -0.5897, -0.09907, -0.9064, -0.4107, -0.1059, -0.9944, -7.92e-06, -0.9523, -0.305, -0.0001079, -0.1059, -0.9944, -7.92e-06, -0.09895, -0.9065, 0.4105, -0.7087, -0.3873, 0.5897, -0.9523, -0.305, -0.0001079, 0.04625, -0.6168, -0.7857, 0.0749, -0.5336, -0.8424, -0.008843, -0.3422, -0.9396, -0.007984, -0.4186, -0.9082, 0.0749, -0.5336, -0.8424, 0.02084, -0.4905, -0.8712, -0.1971, -0.302, -0.9327, -0.008843, -0.3422, -0.9396, -0.008492, -0.3438, 0.939, 0.07517, -0.5343, 0.842, 0.04641, -0.6176, 0.7851, -0.007683, -0.4205, 0.9073, 0.00116, -0.4632, 0.8862, 0.03006, -0.6534, 0.7564, -0.07783, -0.5445, 0.8352, 0.006902, -0.4794, 0.8776, -0.07882, -0.5429, -0.8361, 0.02996, -0.6526, -0.7571, 0.0009246, -0.4614, -0.8872, 0.006843, -0.4776, -0.8785, -0.007683, -0.4205, 0.9073, 0.04641, -0.6176, 0.7851, 0.03006, -0.6534, 0.7564, 0.00116, -0.4632, 0.8862, -0.07783, -0.5445, 0.8352, 0.07786, -0.5445, 0.8351, -0.006978, -0.4795, 0.8775, 0.006902, -0.4794, 0.8776, 0.008013, -0.4186, -0.9081, -0.04623, -0.6167, -0.7859, -0.02995, -0.6525, -0.7572, -0.000965, -0.4615, -0.8872, 0.008888, -0.3421, -0.9396, -0.07485, -0.5335, -0.8425, -0.04623, -0.6167, -0.7859, 0.008013, -0.4186, -0.9081, -0.04639, -0.6175, 0.7852, -0.07513, -0.5341, 0.8421, 0.008492, -0.3438, 0.939, 0.007703, -0.4206, 0.9072, 0.07786, -0.5445, 0.8351, -0.03004, -0.6533, 0.7565, -0.001146, -0.4634, 0.8861, -0.006978, -0.4795, 0.8775, -0.000965, -0.4615, -0.8872, -0.02995, -0.6525, -0.7572, 0.07881, -0.5429, -0.8361, -0.006843, -0.4776, -0.8785, -0.03004, -0.6533, 0.7565, -0.04639, -0.6175, 0.7852, 0.007703, -0.4206, 0.9072, -0.001146, -0.4634, 0.8861, 0.1059, -0.9944, -1.038e-05, 0.09905, -0.9064, -0.4107, 0.7087, -0.3869, -0.59, 0.9523, -0.305, -0.0001082, 0.7086, -0.3872, 0.5898, 0.09899, -0.9064, 0.4106, 0.1059, -0.9944, -1.038e-05, 0.9523, -0.305, -0.0001082, -0.02081, -0.4904, -0.8713, -0.07485, -0.5335, -0.8425, 0.008888, -0.3421, -0.9396, 0.1972, -0.302, -0.9327, 0.008492, -0.3438, 0.939, -0.07513, -0.5341, 0.8421, -0.02114, -0.4908, 0.871, 0.1964, -0.3029, 0.9326, -1.552e-10, -4.5e-07, -1.0, -2.67e-09, -0.0001795, -1.0, 0.1202, -0.0001342, -0.9927, 0.1192, -5.771e-07, -0.9929, 0.1192, 6.654e-07, 0.9929, 0.1202, -0.000133, 0.9927, -4.007e-10, -0.0001782, 1.0, -4.588e-09, 8.198e-07, 1.0, -0.1927, 2.435e-07, 0.9813, -0.1927, 5.926e-07, 0.9813, -0.08542, -4.605e-06, 0.9963, -0.08786, -4.703e-06, 0.9961, -0.1931, -9.489e-07, -0.9812, -0.1931, -6.255e-07, -0.9812, -1.0, 3.395e-10, 0.00039, -1.0, -2.4e-07, 0.0003901, 0.1399, 0.004893, -0.9902, 6.809e-10, 0.000953, -1.0, 1.436e-07, 0.01353, -0.9999, 0.1953, 0.03075, -0.9803, 3.027e-09, 0.0009544, 1.0, 0.1399, 0.004895, 0.9902, 0.1953, 0.03075, 0.9803, 1.192e-07, 0.01353, 0.9999, -0.1857, -0.003393, 0.9826, -0.1586, -0.01161, 0.9873, -0.03385, -0.005191, 0.9994, -0.07223, -0.0009215, 0.9974, -1.0, -0.008257, 0.0003645, -0.1861, -0.003395, -0.9825, -0.1588, -0.01162, -0.9872, -0.9994, -0.03392, 0.0002879, 2.255e-08, -1.923e-05, -1.0, 3.441e-06, -0.0649, -0.9979, -0.08257, -0.04691, -0.9955, -0.09686, -1.366e-05, -0.9953, -0.09686, -1.246e-05, 0.9953, -0.08258, -0.04689, 0.9955, 2.3e-06, -0.0649, 0.9979, 3.74e-09, -1.802e-05, 1.0, -0.08258, -0.04689, 0.9955, -0.09686, -1.246e-05, 0.9953, -0.1928, -3.791e-06, 0.9812, -0.1928, -1.044e-05, 0.9812, -1.0, -3.144e-06, 0.0003898, -0.1932, -5.003e-06, -0.9812, -0.1932, -1.156e-05, -0.9812, -1.0, -7.82e-06, 0.00039, 6.231e-06, -0.04373, -0.999, 0.02599, -0.02297, -0.9994, -0.1135, -0.0446, -0.9925, 5.888e-05, -0.01129, -0.9999, 5.723e-08, -0.01953, -0.9998, -0.1055, -0.01966, -0.9942, -0.1227, -0.01553, -0.9923, -0.9848, -0.174, -6.241e-05, -0.1056, -0.01966, 0.9942, -0.1227, -0.01556, 0.9923, -0.9969, -0.07845, 0.0001316, -0.9379, -0.3468, 0.0001541, -0.0009307, -1.0, -0.0004488, 0.0178, -0.111, 0.9937, -0.1133, -0.04446, 0.9926, -1.025e-06, -0.01954, 0.9998, -0.1056, -0.01966, 0.9942, -0.1133, -0.04446, 0.9926, 6.214e-06, -0.04372, 0.999, 5.723e-08, -0.01953, -0.9998, 6.231e-06, -0.04373, -0.999, -0.1135, -0.0446, -0.9925, -0.1055, -0.01966, -0.9942, -4.989e-08, -1.216e-05, -1.0, 0.1192, -1.058e-05, -0.9929, 0.08582, -0.1167, -0.9895, -7.26e-08, -0.1478, -0.989, 0.1192, -9.355e-06, 0.9929, -6.601e-10, -1.09e-05, 1.0, 6.215e-09, -0.1478, 0.989, 0.08582, -0.1167, 0.9895, -1.0, -7.82e-06, 0.00039, -1.0, -4.73e-06, 0.0003901, -0.1928, -6.194e-06, 0.9812, -0.1928, -1.044e-05, 0.9812, -0.09328, -9.031e-06, -0.9956, -0.1931, -7.324e-06, -0.9812, -0.1932, -1.156e-05, -0.9812, -0.1254, -0.02428, -0.9918, 6.809e-10, 0.000953, -1.0, 0.1399, 0.004893, -0.9902, 0.1202, -0.0001342, -0.9927, -2.67e-09, -0.0001795, -1.0, 0.1399, 0.004895, 0.9902, 3.027e-09, 0.0009544, 1.0, -4.007e-10, -0.0001782, 1.0, 0.1202, -0.000133, 0.9927, -1.0, -0.008257, 0.0003645, -0.1857, -0.003393, 0.9826, -0.1927, 5.926e-07, 0.9813, -1.0, 3.395e-10, 0.00039, -0.07223, -0.0009199, -0.9974, -0.1861, -0.003395, -0.9825, -0.1931, -6.255e-07, -0.9812, -0.08542, 4.537e-06, -0.9963, 0.1316, -3.993e-05, -0.9913, 0.1281, 3.983e-06, -0.9918, 0.1192, -5.771e-07, -0.9929, 0.1202, -0.0001342, -0.9927, 0.1281, 3.983e-06, -0.9918, 0.1237, -1.278e-05, -0.9923, 0.1192, -1.058e-05, -0.9929, 0.1192, -5.771e-07, -0.9929, 0.02976, -0.09118, -0.9954, 6.031e-06, -0.2119, -0.9773, -7.26e-08, -0.1478, -0.989, 0.08582, -0.1167, -0.9895, 0.1399, 0.004893, -0.9902, 0.1953, 0.03075, -0.9803, 0.2317, 0.02594, -0.9724, 0.1599, 0.005922, -0.9871, 0.1599, 0.005922, -0.9871, 0.1316, -3.993e-05, -0.9913, 0.1202, -0.0001342, -0.9927, 0.1399, 0.004893, -0.9902, -1.676e-06, -0.2119, 0.9773, 0.02976, -0.09118, 0.9954, 0.08582, -0.1167, 0.9895, 6.215e-09, -0.1478, 0.989, 0.1238, -1.214e-05, 0.9923, 0.1192, -9.355e-06, 0.9929, 0.08582, -0.1167, 0.9895, 0.02976, -0.09118, 0.9954, 0.1281, -4.763e-06, 0.9918, 0.1316, -3.87e-05, 0.9913, 0.1202, -0.000133, 0.9927, 0.1192, 6.654e-07, 0.9929, 0.1316, -3.87e-05, 0.9913, 0.1599, 0.005922, 0.9871, 0.1399, 0.004895, 0.9902, 0.1202, -0.000133, 0.9927, 0.2317, 0.02594, 0.9724, 0.1953, 0.03075, 0.9803, 0.1399, 0.004895, 0.9902, 0.1599, 0.005922, 0.9871, -1.552e-10, -4.5e-07, -1.0, 0.1192, -5.771e-07, -0.9929, 0.1192, -1.058e-05, -0.9929, -4.989e-08, -1.216e-05, -1.0, 0.1192, 6.654e-07, 0.9929, -4.588e-09, 8.198e-07, 1.0, -6.601e-10, -1.09e-05, 1.0, 0.1192, -9.355e-06, 0.9929, -1.0, -2.4e-07, 0.0003901, -0.1927, 2.435e-07, 0.9813, -0.1928, -6.194e-06, 0.9812, -1.0, -4.73e-06, 0.0003901, -0.08786, 3.743e-06, -0.9961, -0.1931, -9.489e-07, -0.9812, -0.1931, -7.324e-06, -0.9812, -0.09328, -9.031e-06, -0.9956, 0.1237, -1.278e-05, -0.9923, 0.02976, -0.09118, -0.9954, 0.08582, -0.1167, -0.9895, 0.1192, -1.058e-05, -0.9929, 0.1281, -4.763e-06, 0.9918, 0.1192, 6.654e-07, 0.9929, 0.1192, -9.355e-06, 0.9929, 0.1238, -1.214e-05, 0.9923, 1.436e-07, 0.01353, -0.9999, -0.08147, -0.006655, -0.9967, 0.1953, 0.03075, -0.9803, 0.1953, 0.03075, 0.9803, 0.04671, 0.001431, 0.9989, 1.192e-07, 0.01353, 0.9999, -0.9969, -0.07845, 0.0001316, -0.1227, -0.01556, 0.9923, -0.1586, -0.01161, 0.9873, -0.9994, -0.03392, 0.0002879, -0.03385, -0.005188, -0.9994, -0.08145, -0.00664, -0.9967, -0.1227, -0.01553, -0.9923, -0.1588, -0.01162, -0.9872, 0.1953, 0.03075, -0.9803, -0.08147, -0.006655, -0.9967, 0.2317, 0.02594, -0.9724, 0.2317, 0.02594, 0.9724, -0.07804, -0.003795, 0.9969, 0.1953, 0.03075, 0.9803, 2.255e-08, -1.923e-05, -1.0, -0.09686, -1.366e-05, -0.9953, -0.09416, -6.205e-07, -0.9956, 1.46e-09, -6.276e-07, -1.0, -0.09686, -1.246e-05, 0.9953, 3.74e-09, -1.802e-05, 1.0, 5.693e-09, 6.222e-07, 1.0, -0.09416, 6.206e-07, 0.9956, -0.1928, -3.791e-06, 0.9812, -0.1928, 6.297e-07, 0.9812, -1.0, 5.519e-08, 0.0004095, -1.0, -3.144e-06, 0.0003898, -0.09686, -1.366e-05, -0.9953, -0.1932, -5.003e-06, -0.9812, -0.1932, -6.195e-07, -0.9812, -0.09416, -6.205e-07, -0.9956, -1.0, -2.4e-07, 0.0003901, -1.0, 3.395e-10, 0.00039, -0.1927, 5.926e-07, 0.9813, -0.1927, 2.435e-07, 0.9813, -1.0, -0.008257, 0.0003645, -0.9994, -0.03392, 0.0002879, -0.1586, -0.01161, 0.9873, -0.1857, -0.003393, 0.9826, -1.0, -3.144e-06, 0.0003898, -1.0, -7.82e-06, 0.00039, -0.1928, -1.044e-05, 0.9812, -0.1928, -3.791e-06, 0.9812, -0.1227, -0.01556, 0.9923, -0.1056, -0.01966, 0.9942, -1.025e-06, -0.01954, 0.9998, -0.07804, -0.003755, 0.9969, 0.0178, -0.111, 0.9937, 6.214e-06, -0.04372, 0.999, -0.1133, -0.04446, 0.9926, -0.1056, -0.01966, 0.9942, -0.9848, -0.174, -6.241e-05, -0.9379, -0.3468, 0.0001541, -0.1133, -0.04446, 0.9926, -0.09328, -1.045e-05, 0.9956, -0.1254, -0.02427, 0.9918, -0.1928, -1.044e-05, 0.9812, -0.1928, -6.194e-06, 0.9812, -0.07223, -0.0009215, 0.9974, -0.08542, -4.605e-06, 0.9963, -0.1927, 5.926e-07, 0.9813, -0.1857, -0.003393, 0.9826, -0.08786, -4.703e-06, 0.9961, -0.09328, -1.045e-05, 0.9956, -0.1928, -6.194e-06, 0.9812, -0.1927, 2.435e-07, 0.9813, -0.1227, -0.01556, 0.9923, -0.07804, -0.003755, 0.9969, -0.03385, -0.005191, 0.9994, -0.1586, -0.01161, 0.9873, -0.09686, -1.246e-05, 0.9953, -0.09416, 6.206e-07, 0.9956, -0.1928, 6.297e-07, 0.9812, -0.1928, -3.791e-06, 0.9812, -0.1931, -9.489e-07, -0.9812, -0.08786, 3.743e-06, -0.9961, -0.08542, 4.537e-06, -0.9963, -0.1931, -6.255e-07, -0.9812, -0.07223, -0.0009199, -0.9974, -0.03385, -0.005188, -0.9994, -0.1588, -0.01162, -0.9872, -0.1861, -0.003395, -0.9825, -0.1932, -1.156e-05, -0.9812, -0.1932, -5.003e-06, -0.9812, -0.09686, -1.366e-05, -0.9953, -0.1254, -0.02428, -0.9918, -0.1931, -7.324e-06, -0.9812, -1.0, -4.73e-06, 0.0003901, -1.0, -7.82e-06, 0.00039, -0.1932, -1.156e-05, -0.9812, -1.0, -0.008257, 0.0003645, -1.0, 3.395e-10, 0.00039, -0.1931, -6.255e-07, -0.9812, -0.1861, -0.003395, -0.9825, -1.0, -2.4e-07, 0.0003901, -1.0, -4.73e-06, 0.0003901, -0.1931, -7.324e-06, -0.9812, -0.1931, -9.489e-07, -0.9812, -0.9969, -0.07845, 0.0001316, -0.9994, -0.03392, 0.0002879, -0.1588, -0.01162, -0.9872, -0.1227, -0.01553, -0.9923, -0.1932, -5.003e-06, -0.9812, -1.0, -3.144e-06, 0.0003898, -1.0, 5.519e-08, 0.0004095, -0.1932, -6.195e-07, -0.9812, 0.02599, -0.02297, -0.9994, -0.0009307, -1.0, -0.0004488, -0.9379, -0.3468, 0.0001541, -0.1135, -0.0446, -0.9925, -0.9379, -0.3468, 0.0001541, -0.9848, -0.174, -6.241e-05, -0.1055, -0.01966, -0.9942, -0.1135, -0.0446, -0.9925, -0.9848, -0.174, -6.241e-05, -0.9969, -0.07845, 0.0001316, -0.1227, -0.01553, -0.9923, -0.1055, -0.01966, -0.9942, -0.1202, -0.0001342, -0.9927, -2.67e-09, -0.0001795, -1.0, -1.552e-10, -4.5e-07, -1.0, -0.1192, -5.775e-07, -0.9929, -4.007e-10, -0.0001782, 1.0, -0.1202, -0.000133, 0.9927, -0.1192, 6.604e-07, 0.9929, -4.588e-09, 8.198e-07, 1.0, 0.08542, -4.605e-06, 0.9963, 0.1927, 5.943e-07, 0.9813, 0.1927, 2.374e-07, 0.9813, 0.08786, 4.938e-06, 0.9961, 1.0, -8.834e-11, 0.00039, 0.1931, -6.253e-07, -0.9812, 0.1931, -9.424e-07, -0.9812, 1.0, -2.24e-07, 0.0003898, -0.1399, 0.004893, -0.9902, -0.1953, 0.03075, -0.9803, 1.436e-07, 0.01353, -0.9999, 6.809e-10, 0.000953, -1.0, 3.027e-09, 0.0009544, 1.0, 1.192e-07, 0.01353, 0.9999, -0.1953, 0.03076, 0.9803, -0.1399, 0.004895, 0.9902, 0.0339, -0.005178, 0.9994, 0.1585, -0.01161, 0.9873, 0.1857, -0.003393, 0.9826, 0.07223, -0.0009187, 0.9974, 1.0, -0.008256, 0.0003649, 0.9994, -0.03392, 0.0002879, 0.1588, -0.01162, -0.9872, 0.1861, -0.003396, -0.9825, 0.08255, -0.04683, -0.9955, 3.441e-06, -0.0649, -0.9979, 2.255e-08, -1.923e-05, -1.0, 0.09686, -1.367e-05, -0.9953, 2.3e-06, -0.0649, 0.9979, 0.08255, -0.04685, 0.9955, 0.09686, -1.245e-05, 0.9953, 3.74e-09, -1.802e-05, 1.0, 0.1253, -0.02425, 0.9918, 0.1928, -1.044e-05, 0.9812, 0.1928, -3.781e-06, 0.9812, 0.09686, -1.245e-05, 0.9953, 1.0, -3.138e-06, 0.0003899, 1.0, -7.971e-06, 0.00039, 0.1932, -1.161e-05, -0.9812, 0.1932, -5.01e-06, -0.9812, 0.1135, -0.04462, -0.9925, 0.02599, -0.02297, -0.9994, 6.231e-06, -0.04373, -0.999, 0.07958, -0.0123, -0.9968, 0.1227, -0.01553, -0.9923, 0.1055, -0.01966, -0.9942, 5.723e-08, -0.01953, -0.9998, 0.1227, -0.01556, 0.9923, 0.1056, -0.01966, 0.9942, 0.9848, -0.174, -6.241e-05, 0.9969, -0.07845, 0.0001313, 0.9379, -0.3469, 0.0001539, 0.1133, -0.04447, 0.9926, 0.0178, -0.111, 0.9937, -0.0009307, -1.0, -0.0004488, -1.025e-06, -0.01954, 0.9998, 6.214e-06, -0.04372, 0.999, 0.1133, -0.04447, 0.9926, 0.1056, -0.01966, 0.9942, 5.723e-08, -0.01953, -0.9998, 0.1055, -0.01966, -0.9942, 0.1135, -0.04462, -0.9925, 6.231e-06, -0.04373, -0.999, -0.08582, -0.1167, -0.9895, -0.1192, -1.06e-05, -0.9929, -4.989e-08, -1.216e-05, -1.0, -7.26e-08, -0.1478, -0.989, 6.215e-09, -0.1478, 0.989, -6.601e-10, -1.09e-05, 1.0, -0.1192, -9.358e-06, 0.9929, -0.08582, -0.1167, 0.9895, 1.0, -7.971e-06, 0.00039, 0.1928, -1.044e-05, 0.9812, 0.1928, -6.193e-06, 0.9812, 1.0, -4.841e-06, 0.0003895, 0.1932, -1.161e-05, -0.9812, 0.1931, -7.364e-06, -0.9812, 0.09328, -1.165e-05, -0.9956, 0.1253, -0.02424, -0.9918, -0.1202, -0.0001342, -0.9927, -0.1399, 0.004893, -0.9902, 6.809e-10, 0.000953, -1.0, -2.67e-09, -0.0001795, -1.0, -4.007e-10, -0.0001782, 1.0, 3.027e-09, 0.0009544, 1.0, -0.1399, 0.004895, 0.9902, -0.1202, -0.000133, 0.9927, 0.1927, 5.943e-07, 0.9813, 0.1857, -0.003393, 0.9826, 1.0, -0.008256, 0.0003649, 1.0, -8.834e-11, 0.00039, 0.1931, -6.253e-07, -0.9812, 0.1861, -0.003396, -0.9825, 0.07223, -0.0009226, -0.9974, 0.08542, -5.828e-06, -0.9963, -0.1316, -3.992e-05, -0.9913, -0.1202, -0.0001342, -0.9927, -0.1192, -5.775e-07, -0.9929, -0.1281, -5.986e-06, -0.9918, -0.1281, -5.986e-06, -0.9918, -0.1192, -5.775e-07, -0.9929, -0.1192, -1.06e-05, -0.9929, -0.1237, -1.338e-05, -0.9923, -0.02978, -0.09112, -0.9954, -0.08582, -0.1167, -0.9895, -7.26e-08, -0.1478, -0.989, 6.031e-06, -0.2119, -0.9773, -0.2102, 0.0216, -0.9774, -0.1953, 0.03075, -0.9803, -0.1399, 0.004893, -0.9902, -0.1598, 0.005919, -0.9871, -0.1598, 0.005919, -0.9871, -0.1399, 0.004893, -0.9902, -0.1202, -0.0001342, -0.9927, -0.1316, -3.992e-05, -0.9913, -1.676e-06, -0.2119, 0.9773, 6.215e-09, -0.1478, 0.989, -0.08582, -0.1167, 0.9895, -0.02978, -0.09114, 0.9954, -0.08582, -0.1167, 0.9895, -0.1192, -9.358e-06, 0.9929, -0.1238, -1.16e-05, 0.9923, -0.02978, -0.09114, 0.9954, -0.1281, 5.195e-06, 0.9918, -0.1192, 6.604e-07, 0.9929, -0.1202, -0.000133, 0.9927, -0.1316, -3.872e-05, 0.9913, -0.1316, -3.872e-05, 0.9913, -0.1202, -0.000133, 0.9927, -0.1399, 0.004895, 0.9902, -0.1599, 0.005924, 0.9871, -0.1399, 0.004895, 0.9902, -0.1953, 0.03076, 0.9803, -0.2316, 0.02596, 0.9725, -0.1599, 0.005924, 0.9871, -0.1192, -1.06e-05, -0.9929, -0.1192, -5.775e-07, -0.9929, -1.552e-10, -4.5e-07, -1.0, -4.989e-08, -1.216e-05, -1.0, -6.601e-10, -1.09e-05, 1.0, -4.588e-09, 8.198e-07, 1.0, -0.1192, 6.604e-07, 0.9929, -0.1192, -9.358e-06, 0.9929, 0.1928, -6.193e-06, 0.9812, 0.1927, 2.374e-07, 0.9813, 1.0, -2.24e-07, 0.0003898, 1.0, -4.841e-06, 0.0003895, 0.1931, -7.364e-06, -0.9812, 0.1931, -9.424e-07, -0.9812, 0.08786, -5.902e-06, -0.9961, 0.09328, -1.165e-05, -0.9956, -0.1237, -1.338e-05, -0.9923, -0.1192, -1.06e-05, -0.9929, -0.08582, -0.1167, -0.9895, -0.02978, -0.09112, -0.9954, -0.1192, -9.358e-06, 0.9929, -0.1192, 6.604e-07, 0.9929, -0.1281, 5.195e-06, 0.9918, -0.1238, -1.16e-05, 0.9923, 1.436e-07, 0.01353, -0.9999, -0.1953, 0.03075, -0.9803, -0.02128, 0.009642, -0.9997, -0.1953, 0.03076, 0.9803, 1.192e-07, 0.01353, 0.9999, 0.04671, 0.001431, 0.9989, 0.1585, -0.01161, 0.9873, 0.1227, -0.01556, 0.9923, 0.9969, -0.07845, 0.0001313, 0.9994, -0.03392, 0.0002879, 0.05145, -0.008707, -0.9986, 0.1588, -0.01162, -0.9872, 0.1227, -0.01553, -0.9923, 0.07958, -0.0123, -0.9968, -0.1953, 0.03075, -0.9803, -0.2102, 0.0216, -0.9774, -0.02128, 0.009642, -0.9997, -0.2316, 0.02596, 0.9725, -0.1953, 0.03076, 0.9803, 0.04671, 0.001431, 0.9989, 2.255e-08, -1.923e-05, -1.0, 1.46e-09, -6.276e-07, -1.0, 0.09416, -6.312e-07, -0.9956, 0.09686, -1.367e-05, -0.9953, 0.09686, -1.245e-05, 0.9953, 0.09416, 6.276e-07, 0.9956, 5.693e-09, 6.222e-07, 1.0, 3.74e-09, -1.802e-05, 1.0, 1.0, 8.447e-08, 0.0004095, 0.1928, 6.484e-07, 0.9812, 0.1928, -3.781e-06, 0.9812, 1.0, -3.138e-06, 0.0003899, 0.09686, -1.367e-05, -0.9953, 0.09416, -6.312e-07, -0.9956, 0.1932, -6.308e-07, -0.9812, 0.1932, -5.01e-06, -0.9812, 0.1927, 5.943e-07, 0.9813, 1.0, -8.834e-11, 0.00039, 1.0, -2.24e-07, 0.0003898, 0.1927, 2.374e-07, 0.9813, 0.1585, -0.01161, 0.9873, 0.9994, -0.03392, 0.0002879, 1.0, -0.008256, 0.0003649, 0.1857, -0.003393, 0.9826, 0.1928, -1.044e-05, 0.9812, 1.0, -7.971e-06, 0.00039, 1.0, -3.138e-06, 0.0003899, 0.1928, -3.781e-06, 0.9812, 0.1227, -0.01556, 0.9923, 0.001243, -0.01126, 0.9999, -1.025e-06, -0.01954, 0.9998, 0.1056, -0.01966, 0.9942, 0.0178, -0.111, 0.9937, 0.1133, -0.04447, 0.9926, 6.214e-06, -0.04372, 0.999, 0.1056, -0.01966, 0.9942, 0.1133, -0.04447, 0.9926, 0.9379, -0.3469, 0.0001539, 0.9848, -0.174, -6.241e-05, 0.1928, -1.044e-05, 0.9812, 0.1253, -0.02425, 0.9918, 0.09328, -7.87e-06, 0.9956, 0.1928, -6.193e-06, 0.9812, 0.1927, 5.943e-07, 0.9813, 0.08542, -4.605e-06, 0.9963, 0.07223, -0.0009187, 0.9974, 0.1857, -0.003393, 0.9826, 0.1928, -6.193e-06, 0.9812, 0.09328, -7.87e-06, 0.9956, 0.08786, 4.938e-06, 0.9961, 0.1927, 2.374e-07, 0.9813, 0.1227, -0.01556, 0.9923, 0.1585, -0.01161, 0.9873, 0.0339, -0.005178, 0.9994, 0.04673, 0.001423, 0.9989, 0.1928, 6.484e-07, 0.9812, 0.09416, 6.276e-07, 0.9956, 0.09686, -1.245e-05, 0.9953, 0.1928, -3.781e-06, 0.9812, 0.1931, -9.424e-07, -0.9812, 0.1931, -6.253e-07, -0.9812, 0.08542, -5.828e-06, -0.9963, 0.08786, -5.902e-06, -0.9961, 0.1588, -0.01162, -0.9872, 0.05145, -0.008707, -0.9986, 0.07223, -0.0009226, -0.9974, 0.1861, -0.003396, -0.9825, 0.1932, -1.161e-05, -0.9812, 0.08255, -0.04683, -0.9955, 0.09686, -1.367e-05, -0.9953, 0.1932, -5.01e-06, -0.9812, 0.1931, -7.364e-06, -0.9812, 0.1932, -1.161e-05, -0.9812, 1.0, -7.971e-06, 0.00039, 1.0, -4.841e-06, 0.0003895, 0.1931, -6.253e-07, -0.9812, 1.0, -8.834e-11, 0.00039, 1.0, -0.008256, 0.0003649, 0.1861, -0.003396, -0.9825, 0.1931, -7.364e-06, -0.9812, 1.0, -4.841e-06, 0.0003895, 1.0, -2.24e-07, 0.0003898, 0.1931, -9.424e-07, -0.9812, 0.1588, -0.01162, -0.9872, 0.9994, -0.03392, 0.0002879, 0.9969, -0.07845, 0.0001313, 0.1227, -0.01553, -0.9923, 0.1932, -5.01e-06, -0.9812, 0.1932, -6.308e-07, -0.9812, 1.0, 8.447e-08, 0.0004095, 1.0, -3.138e-06, 0.0003899, 0.02599, -0.02297, -0.9994, 0.1135, -0.04462, -0.9925, 0.9379, -0.3469, 0.0001539, -0.0009307, -1.0, -0.0004488, 0.1055, -0.01966, -0.9942, 0.9848, -0.174, -6.241e-05, 0.9379, -0.3469, 0.0001539, 0.1135, -0.04462, -0.9925, 0.1227, -0.01553, -0.9923, 0.9969, -0.07845, 0.0001313, 0.9848, -0.174, -6.241e-05, 0.1055, -0.01966, -0.9942, -0.4983, -0.01181, 0.8669, -0.3182, 0.7999, 0.5088, 0.3186, 0.7996, 0.509, 0.4983, -0.01181, 0.8669])] * 3)])

# ---- objects
ob_starting_shord_sword = bpy.data.objects.new('starting shord sword', me_mesh)

# ---- transforms, parenting, visibility, modifiers, constraints
ob_starting_shord_sword.location = (0.0, 0.0, 0.0)
ob_starting_shord_sword.rotation_euler = (-1.571, 0.0, 0.0)
ob_starting_shord_sword.scale = (0.01, 0.01, 0.01)
ob_starting_shord_sword.color = (0.8, 0.8, 0.8, 1.0)
ob_starting_shord_sword.lineart.crease_threshold = 0.0

# ---- collection membership
col_collection.objects.link(ob_starting_shord_sword)

# ---- scene / render settings (as saved in the file)
scene.frame_start = 1; scene.frame_end = 30; scene.frame_set(1)
scene.render.engine = 'BLENDER_EEVEE_NEXT'
scene.cycles.use_denoising = False
scene.cycles.samples = 128
scene.cycles.sampling_pattern = 'TABULATED_SOBOL'
scene.cycles.use_adaptive_sampling = False
scene.cycles.use_light_tree = False
scene.view_settings.view_transform = 'Filmic'
bpy.context.view_layer.update()

# ---- added for rendering (the .blend has no active camera and no usable light): camera, sun
cam_auto = bpy.data.cameras.new('AutoCamera')
cam_auto.lens = 50.0
cam_auto.sensor_width = 36.0
cam_auto.clip_end = 1000.0
ob_auto_camera = bpy.data.objects.new('AutoCamera', cam_auto)
scene.collection.objects.link(ob_auto_camera)
ob_auto_camera.location = (0.835855, -1.00303, 1.10338)
ob_auto_camera.rotation_euler = (1.09748, -7.21219e-08, 0.694738)
scene.camera = ob_auto_camera
light_auto_sun = bpy.data.lights.new('AutoSun', 'SUN')
light_auto_sun.energy = 3.0
light_auto_sun.angle = 0.0523599
ob_auto_sun = bpy.data.objects.new('AutoSun', light_auto_sun)
scene.collection.objects.link(ob_auto_sun)
ob_auto_sun.rotation_euler = (0.872665, 0.174533, 0.523599)
bpy.context.view_layer.update()
